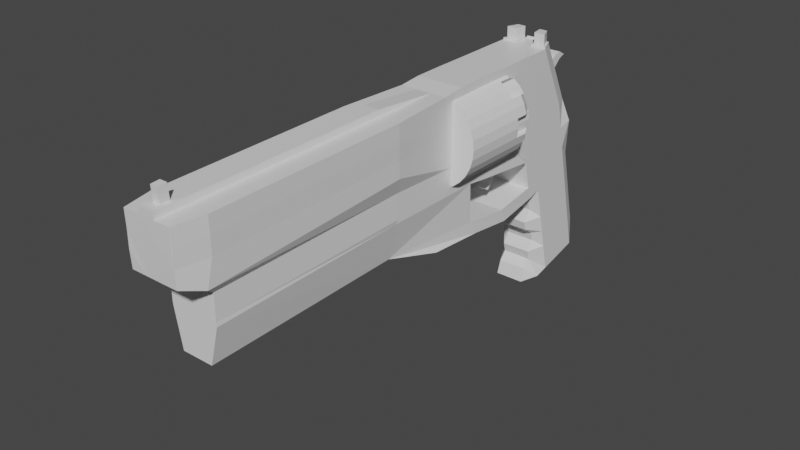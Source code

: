 # Source: revolver_1_.blend  (saved by Blender 2.93.21; exported with 4.5.12 LTS)
import bpy
from mathutils import Matrix  # noqa: F401  (used for matrix-valued properties, if any)

bpy.ops.wm.read_factory_settings(use_empty=True)
scene = bpy.context.scene
scene.name = 'Scene'

# ---- collections
col_collection = bpy.data.collections.new('Collection'); scene.collection.children.link(col_collection)

# ---- materials (node trees are filled in below, after node groups)
mat_material = bpy.data.materials.new('Material')
mat_material.alpha_threshold = 0.0
mat_material.use_transparent_shadow = False
mat_material.line_color = (0.0, 0.0, 0.0, 1.0)

# ---- material node trees
mat_material.use_nodes = True; mat_material.node_tree.nodes.clear()
_N = mat_material.node_tree.nodes; _L = mat_material.node_tree.links
n0 = _N.new('ShaderNodeOutputMaterial'); n0.name = 'Material Output'; n0.location = (300, 300)
n1 = _N.new('ShaderNodeBsdfPrincipled'); n1.name = 'Principled BSDF'; n1.location = (10, 300)
n1.distribution = 'GGX'
n1.subsurface_method = 'BURLEY'
n1.inputs[2].default_value = 0.4
n1.inputs[3].default_value = 1.45
n1.inputs[27].default_value = (0.0, 0.0, 0.0, 1.0)
n1.inputs[28].default_value = 1.0
_L.new(n1.outputs[0], n0.inputs[0])
n0.is_active_output = True

# ---- world
world_world = bpy.data.worlds.new('World'); scene.world = world_world
world_world.use_nodes = True; world_world.node_tree.nodes.clear()
_N = world_world.node_tree.nodes; _L = world_world.node_tree.links
n0 = _N.new('ShaderNodeOutputWorld'); n0.name = 'World Output'; n0.location = (300, 300)
n1 = _N.new('ShaderNodeBackground'); n1.name = 'Background'; n1.location = (10, 300)
n1.inputs[0].default_value = (0.05088, 0.05088, 0.05088, 1.0)
_L.new(n1.outputs[0], n0.inputs[0])
n0.is_active_output = True
world_world.color = (0.05088, 0.05088, 0.05088)
world_world.use_sun_shadow = False
world_world.sun_shadow_jitter_overblur = 0.0

# ---- meshes
me_cube = bpy.data.meshes.new('Cube')
me_cube.from_pydata([(0.4161, 3.297, -1.522), (0.4161, 3.621, -2.875), (0.3628, 1.586, -1.856), (0.6029, 1.798, -3.848), (-0.4376, 3.297, -1.522), (-0.4376, 3.621, -2.875), (-0.3942, 1.586, -1.856), (-0.6244, 1.798, -3.848), (0.4466, 2.721, 0.8821), (0.6029, 0.7761, 0.8601), (-0.4681, 2.721, 0.8821), (-0.6244, 0.7761, 0.8601), (-0.4376, 3.104, -0.715), (0.4161, 3.104, -0.715), (0.6029, 1.054, -0.7438), (-0.6244, 1.054, -0.7438), (0.4161, 3.459, -2.198), (-0.3891, 1.794, -2.837), (0.3679, 1.794, -2.837), (-0.4376, 3.459, -2.198), (-0.6244, 2.86, 0.3022), (0.6029, 0.9151, -0.1639), (0.6029, 2.86, 0.3022), (-0.6244, 0.9151, -0.1639), (0.4161, 3.2, -1.118), (-0.6244, 1.193, -1.324), (-0.4376, 3.2, -1.118), (0.6029, 1.193, -1.324), (-0.3903, 1.449, -2.39), (0.4161, 3.378, -1.86), (0.3667, 1.449, -2.39), (-0.4376, 3.378, -1.86), (0.4161, 3.54, -2.536), (0.3667, 1.682, -3.362), (-0.4376, 3.54, -2.536), (-0.3903, 1.682, -3.362), (-0.4376, 3.146, -0.8911), (0.6029, 1.115, -0.997), (0.4161, 3.146, -0.8911), (-0.6244, 1.115, -0.997), (-0.3713, -4.13, -0.8903), (-0.6073, -2.658, -1.266), (0.6199, -2.658, -1.266), (0.4282, -4.13, -0.8903), (-0.6367, -1.329, -1.022), (0.5906, -1.329, -1.022), (0.6145, -1.106, -1.375), (-0.6127, -1.106, -1.375), (0.6241, -2.185, 0.703), (-0.6031, -2.185, 0.703), (-0.5985, -1.452, 0.7014), (0.6287, -1.452, 0.7014), (-0.5708, -4.098, 0.03118), (-0.5664, -1.424, 0.03752), (0.6295, -1.424, 0.03752), (0.6251, -4.098, 0.03118), (-0.6179, -0.3197, 0.8394), (0.6018, -0.3273, 0.84), (-0.5984, 0.7661, -0.1794), (0.7024, 0.7755, -0.1552), (-0.6244, 3.354, -3.475), (-0.6244, 2.965, -3.569), (-0.6244, 2.576, -3.662), (-0.6244, 2.187, -3.755), (0.6029, 2.888, -1.531), (0.6029, 2.499, -1.624), (0.6029, 2.11, -1.717), (0.6029, 1.721, -1.81), (-0.6244, 1.721, -1.81), (-0.6244, 2.11, -1.717), (-0.6244, 2.499, -1.624), (-0.6244, 2.888, -1.531), (0.6029, 2.187, -3.755), (0.6029, 2.576, -3.662), (0.6029, 2.965, -3.569), (0.6029, 3.354, -3.475), (0.6029, 2.332, 0.8777), (0.6029, 1.943, 0.8733), (0.6029, 1.554, 0.8689), (0.6029, 1.165, 0.8645), (-0.6244, 1.165, 0.8645), (-0.6244, 1.554, 0.8689), (-0.6244, 1.943, 0.8733), (-0.6244, 2.332, 0.8777), (0.6029, 2.61, -0.3709), (0.6029, 2.221, -0.4641), (0.6029, 1.832, -0.5573), (0.6029, 1.443, -0.6506), (-0.6244, 1.443, -0.6506), (-0.6244, 1.832, -0.5573), (-0.6244, 2.221, -0.4641), (-0.6244, 2.61, -0.3709), (0.6029, 3.121, -2.503), (0.6029, 2.732, -2.596), (0.6029, 2.343, -2.689), (0.6029, 1.954, -2.783), (-0.6244, 1.954, -2.783), (-0.6244, 2.343, -2.689), (-0.6244, 2.732, -2.596), (-0.6244, 3.121, -2.503), (0.6029, 2.471, 0.209), (0.6029, 2.082, 0.1158), (0.6029, 1.693, 0.02252), (0.6029, 1.304, -0.07071), (-0.6244, 1.304, -0.07071), (-0.6244, 1.693, 0.02252), (-0.6244, 2.082, 0.1158), (-0.6244, 2.471, 0.209), (-0.6244, 1.582, -1.23), (-0.6244, 1.971, -1.137), (-0.6244, 2.36, -1.044), (-0.6244, 2.749, -0.9507), (0.6029, 2.749, -0.9507), (0.6029, 2.36, -1.044), (0.6029, 1.971, -1.137), (0.6029, 1.582, -1.23), (0.6029, 3.004, -2.017), (0.6029, 2.616, -2.11), (0.6029, 2.227, -2.203), (0.6029, 1.838, -2.296), (-0.6244, 1.838, -2.296), (-0.6244, 2.227, -2.203), (-0.6244, 2.616, -2.11), (-0.6244, 3.004, -2.017), (-0.6244, 2.071, -3.269), (-0.6244, 2.46, -3.176), (-0.6244, 2.849, -3.082), (-0.6244, 3.238, -2.989), (0.6029, 3.238, -2.989), (0.6029, 2.849, -3.082), (0.6029, 2.46, -3.176), (0.6029, 2.071, -3.269), (-0.6244, 1.504, -0.9038), (-0.6244, 1.893, -0.8106), (-0.6244, 2.282, -0.7173), (-0.6244, 2.671, -0.6241), (0.6029, 2.671, -0.6241), (0.6029, 2.282, -0.7173), (0.6029, 1.893, -0.8106), (0.6029, 1.504, -0.9038), (0.3676, 1.49, -3.582), (0.3549, 1.391, -3.936), (-0.4021, 1.391, -3.936), (-0.3894, 1.49, -3.582), (-0.3903, 1.394, -2.16), (0.4161, 3.34, -1.7), (0.3667, 1.394, -2.16), (-0.4376, 3.34, -1.7), (0.6029, 2.95, -1.787), (0.6029, 2.561, -1.881), (0.6029, 2.172, -1.974), (0.6029, 1.783, -2.067), (-0.6244, 1.783, -2.067), (-0.6244, 2.172, -1.974), (-0.6244, 2.561, -1.881), (-0.6244, 2.95, -1.787), (0.4161, 3.249, -1.32), (-0.3942, 1.517, -1.566), (-0.4376, 3.249, -1.32), (0.3628, 1.517, -1.566), (0.6029, 1.652, -1.52), (0.6029, 2.041, -1.427), (0.6029, 2.429, -1.334), (0.6029, 2.818, -1.241), (-0.6244, 2.818, -1.241), (-0.6244, 2.429, -1.334), (-0.6244, 2.041, -1.427), (-0.6244, 1.652, -1.52), (0.4161, 3.419, -2.029), (0.3679, 1.736, -2.594), (-0.4376, 3.419, -2.029), (-0.3891, 1.736, -2.594), (-0.6244, 1.896, -2.54), (-0.6244, 2.285, -2.446), (-0.6244, 2.674, -2.353), (-0.6244, 3.063, -2.26), (0.6029, 3.063, -2.26), (0.6029, 2.674, -2.353), (0.6029, 2.285, -2.446), (0.6029, 1.896, -2.54), (-0.3903, 1.623, -3.117), (0.4161, 3.499, -2.366), (0.3667, 1.623, -3.117), (-0.4376, 3.499, -2.366), (-0.6244, 2.012, -3.024), (-0.6244, 2.401, -2.931), (-0.6244, 2.79, -2.837), (-0.6244, 3.179, -2.744), (0.6029, 3.179, -2.744), (0.6029, 2.79, -2.837), (0.6029, 2.401, -2.931), (0.6029, 2.012, -3.024), (0.1315, 3.621, -2.875), (-0.153, 3.621, -2.875), (0.1874, 1.586, -1.856), (-0.2216, 1.586, -1.856), (-0.2153, 1.798, -3.848), (0.1938, 1.798, -3.848), (-0.153, 3.297, -1.522), (0.1315, 3.297, -1.522), (-0.1632, 2.721, 0.8821), (0.1417, 2.721, 0.8821), (-0.153, 3.104, -0.715), (0.1315, 3.104, -0.715), (-0.153, 3.459, -2.198), (0.1315, 3.459, -2.198), (0.1956, 1.794, -2.837), (-0.2134, 1.794, -2.837), (-0.2153, 2.86, 0.3022), (0.1938, 2.86, 0.3022), (-0.153, 3.2, -1.118), (0.1315, 3.2, -1.118), (0.1938, 1.193, -1.324), (-0.2153, 1.193, -1.324), (-0.153, 3.378, -1.86), (0.1315, 3.378, -1.86), (0.1938, 1.449, -2.39), (-0.2153, 1.449, -2.39), (0.1938, 1.682, -3.362), (-0.2153, 1.682, -3.362), (-0.153, 3.54, -2.536), (0.1315, 3.54, -2.536), (-0.153, 3.146, -0.8911), (0.1315, 3.146, -0.8911), (0.2109, -2.658, -1.266), (-0.1982, -2.658, -1.266), (0.1617, -4.13, -0.8903), (-0.1048, -4.13, -0.8903), (0.2054, -1.106, -1.375), (-0.2036, -1.106, -1.375), (0.1938, 3.354, -3.475), (-0.2153, 3.354, -3.475), (0.1938, 2.965, -3.569), (-0.2153, 2.965, -3.569), (0.1938, 2.576, -3.662), (-0.2153, 2.576, -3.662), (0.1938, 2.187, -3.755), (-0.2153, 2.187, -3.755), (-0.2345, 1.391, -3.936), (0.1745, 1.391, -3.936), (0.1952, 1.49, -3.582), (-0.2139, 1.49, -3.582), (-0.153, 3.34, -1.7), (0.1315, 3.34, -1.7), (0.1938, 1.394, -2.16), (-0.2153, 1.394, -2.16), (0.1874, 1.517, -1.566), (-0.2216, 1.517, -1.566), (-0.153, 3.249, -1.32), (0.1315, 3.249, -1.32), (0.1956, 1.736, -2.594), (-0.2134, 1.736, -2.594), (-0.153, 3.419, -2.029), (0.1315, 3.419, -2.029), (0.1938, 1.623, -3.117), (-0.2153, 1.623, -3.117), (-0.153, 3.499, -2.366), (0.1315, 3.499, -2.366), (0.6188, -0.08845, -1.158), (-0.5964, 0.05284, -1.498), (-0.6084, -0.08845, -1.158), (0.6308, 0.05284, -1.498), (-0.1873, 0.05284, -1.498), (0.2217, 0.05284, -1.498), (-0.2155, -0.04572, 2.531), (-0.6246, -0.04572, 2.531), (0.6026, 0.3433, 2.535), (0.6026, -0.04572, 2.531), (-0.1943, -2.435, 2.46), (-0.6034, -2.435, 2.46), (-0.5987, -1.855, 2.523), (0.6239, -2.435, 2.46), (0.6285, -1.855, 2.523), (0.2194, -1.855, 2.523), (0.195, -1.037, 2.528), (0.6015, -1.039, 2.528), (-0.6181, -1.033, 2.527), (0.6026, 1.121, 2.544), (0.6026, 0.7322, 2.54), (-0.6246, 0.3433, 2.535), (-0.6246, 0.7322, 2.54), (-0.6246, 1.121, 2.544), (0.1936, 1.121, 2.544), (0.1936, 0.7322, 2.54), (0.1936, 0.3433, 2.535), (0.1936, -0.04572, 2.531), (0.2148, -2.435, 2.46), (-0.1896, -1.855, 2.523), (-0.2115, -1.035, 2.528), (-0.2155, 1.121, 2.544), (-0.2155, 0.7322, 2.54), (-0.2155, 0.3433, 2.535), (-0.6179, -0.5567, 1.257), (-0.618, -0.7345, 1.676), (-0.618, -0.8741, 2.101), (-0.6245, 0.9377, 2.122), (-0.6245, 1.143, 1.704), (-0.6244, 1.349, 1.287), (-0.6245, 0.5487, 2.118), (-0.6245, 0.7542, 1.7), (-0.6244, 0.9596, 1.282), (-0.6244, 0.5707, 1.278), (-0.6245, 0.3652, 1.696), (-0.6245, 0.1597, 2.113), (-0.4683, 2.105, 2.135), (-0.4682, 2.31, 1.718), (-0.4681, 2.516, 1.3), (0.6028, 0.9596, 1.282), (0.6028, 0.7542, 1.7), (0.6027, 0.5487, 2.118), (0.6028, 0.5707, 1.278), (0.6028, 0.3652, 1.696), (0.6027, 0.1597, 2.113), (0.6027, 0.9377, 2.122), (0.6028, 1.143, 1.704), (0.6028, 1.349, 1.287), (-0.5987, -1.786, 2.024), (-0.5986, -1.752, 1.575), (-0.5986, -1.664, 1.133), (0.6027, 1.327, 2.126), (0.6028, 1.532, 1.709), (0.6028, 1.738, 1.291), (-0.6033, -2.338, 2.031), (-0.6033, -2.327, 1.588), (-0.6032, -2.307, 1.143), (0.6286, -1.786, 2.024), (0.6286, -1.752, 1.575), (0.6287, -1.664, 1.133), (0.6017, -0.5643, 1.258), (0.6017, -0.7414, 1.676), (0.6016, -0.8803, 2.102), (0.6027, 1.716, 2.131), (0.6028, 1.921, 1.713), (0.6028, 2.127, 1.295), (0.4466, 2.516, 1.3), (0.4465, 2.31, 1.718), (0.4464, 2.105, 2.135), (0.2179, 2.105, 2.135), (0.218, 2.31, 1.718), (0.1417, 2.681, 1.145), (-0.1632, 2.681, 1.145), (-0.2397, 2.31, 1.718), (-0.2397, 2.105, 2.135), (-0.6245, 1.716, 2.131), (-0.6245, 1.921, 1.713), (-0.6244, 2.127, 1.295), (-0.6244, 1.738, 1.291), (-0.6245, 1.532, 1.709), (-0.6245, 1.327, 2.126), (0.624, -2.307, 1.143), (0.624, -2.327, 1.588), (0.6239, -2.338, 2.031), (0.1416, 2.938, 2.029), (0.1417, 3.133, 1.918), (-0.1632, 3.133, 1.918), (-0.1633, 2.938, 2.029), (0.1416, 2.519, 1.853), (0.1416, 2.729, 1.989), (-0.1633, 2.729, 1.989), (-0.1633, 2.519, 1.853), (-0.1632, 2.949, 1.849), (-0.1632, 2.685, 1.61), (0.1417, 2.685, 1.61), (0.1417, 2.949, 1.849), (-0.6027, -4.077, 0.7585), (-0.5851, -4.096, 0.1313), (0.6245, -4.077, 0.7585), (0.6421, -4.096, 0.1313), (-0.7491, -4.14, 1.17), (0.7769, -4.165, 2.016), (0.7733, -4.17, 2.433), (-0.1937, -4.17, 2.433), (-0.7519, -4.17, 2.433), (0.2154, -4.17, 2.433), (-0.7483, -4.165, 2.016), (-0.7556, -4.161, 1.584), (0.776, -4.14, 1.17), (0.7696, -4.161, 1.584), (-0.6033, -1.169, 0.7359), (-0.6082, -0.8857, 0.7704), (-0.613, -0.6027, 0.8049), (-0.07246, 0.08012, -0.1105), (-0.0715, -0.189, -0.08227), (-0.5744, -0.8763, -0.0167), (0.622, -1.171, 0.7361), (0.6153, -0.8895, 0.7707), (0.6085, -0.6084, 0.8054), (0.173, 0.08569, -0.09569), (0.1718, -0.1854, -0.07347), (0.6712, -0.8739, -0.01066), (-0.6036, -1.65, 2.524), (-0.6084, -1.444, 2.525), (-0.6133, -1.239, 2.526), (0.6218, -1.651, 2.524), (0.615, -1.447, 2.526), (0.6083, -1.243, 2.527), (-0.1951, -1.65, 2.524), (-0.2006, -1.445, 2.525), (-0.2061, -1.24, 2.527), (0.2133, -1.651, 2.524), (0.2072, -1.446, 2.526), (0.2011, -1.242, 2.527), (0.6085, -0.8391, 1.227), (0.6152, -1.114, 1.195), (0.6219, -1.389, 1.164), (0.6084, -0.9941, 1.651), (0.6151, -1.247, 1.626), (0.6219, -1.499, 1.6), (0.6083, -1.107, 2.082), (0.6151, -1.333, 2.063), (0.6218, -1.56, 2.044), (-0.6034, -1.387, 1.164), (-0.6082, -1.11, 1.195), (-0.6131, -0.8334, 1.226), (-0.6035, -1.498, 1.6), (-0.6083, -1.243, 1.625), (-0.6131, -0.9889, 1.651), (-0.6035, -1.558, 2.044), (-0.6084, -1.33, 2.063), (-0.6132, -1.102, 2.082), (-0.5904, 0.2187, -0.1251), (-0.5824, -0.3288, -0.07092), (0.692, 0.2257, -0.107), (0.6816, -0.3241, -0.05883), (-0.04048, -0.1041, -0.7438), (-0.03952, -0.1424, -0.7019), (0.205, -0.09858, -0.7291), (0.2037, -0.1387, -0.6931), (0.1794, 0.1086, -0.2237), (0.1858, 0.1403, -0.3516), (0.1922, 0.1284, -0.4796), (0.1986, 0.07275, -0.6076), (-0.04688, 0.06719, -0.6224), (-0.05328, 0.1228, -0.4944), (-0.05967, 0.1348, -0.3664), (-0.06607, 0.103, -0.2384), (0.1782, -0.008036, -0.2014), (0.1846, 0.02401, -0.3294), (0.191, 0.01206, -0.4574), (0.1973, -0.04115, -0.5854), (-0.06511, -0.01166, -0.2103), (-0.05871, 0.02038, -0.3382), (-0.05231, 0.008432, -0.4662), (-0.04592, -0.04478, -0.5942), (-0.6246, 1.51, 2.549), (-0.4683, 1.899, 2.553), (0.2178, 1.899, 2.553), (0.4464, 1.899, 2.553), (0.6026, 1.51, 2.549), (0.1936, 1.51, 2.549), (-0.2398, 1.899, 2.553), (-0.2155, 1.51, 2.549), (-0.2397, 2.204, 2.184), (-0.2398, 1.999, 2.602), (0.2178, 1.999, 2.602), (0.2179, 2.204, 2.184), (0.218, 2.41, 1.767), (-0.2397, 2.41, 1.767), (-0.3509, -9.314, -0.9796), (0.4486, -9.314, -0.9796), (-0.5708, -9.283, -0.0582), (0.6564, -9.283, -0.0582), (0.1821, -9.314, -0.9796), (-0.0844, -9.314, -0.9796), (0.2473, -9.283, -0.0582), (-0.1618, -9.283, -0.0582), (-0.1936, -9.261, 0.6691), (-0.6027, -9.261, 0.6691), (-0.5851, -9.28, 0.04191), (0.6245, -9.261, 0.6691), (0.6421, -9.28, 0.04191), (-0.1761, -9.28, 0.04191), (0.2154, -9.261, 0.6691), (0.233, -9.28, 0.04191), (-0.7491, -9.508, 0.8693), (-0.1915, -9.508, 0.8693), (0.2176, -9.508, 0.8693), (0.7769, -9.349, 1.927), (0.7733, -9.355, 2.344), (-0.7519, -9.355, 2.344), (-0.7483, -9.349, 1.927), (-0.7556, -9.345, 1.495), (0.776, -9.508, 0.8693), (0.7696, -9.345, 1.495), (-0.6006, -10.07, 1.063), (-0.1915, -10.07, 1.063), (0.2176, -10.07, 1.063), (0.6273, -10.09, 1.909), (0.6244, -10.1, 2.326), (-0.6028, -10.1, 2.326), (-0.5999, -10.09, 1.909), (-0.6057, -10.09, 1.477), (0.6267, -10.07, 1.063), (0.6215, -10.09, 1.477), (0.2154, -9.355, 2.344), (-0.1937, -9.355, 2.344), (0.2154, -10.1, 2.326), (-0.1937, -10.1, 2.326), (0.2148, -2.436, 2.462), (-0.1943, -2.436, 2.462), (0.2154, -4.172, 2.595), (-0.1937, -4.172, 2.595), (0.2154, -9.356, 2.506), (-0.1937, -9.356, 2.506), (0.2154, -10.1, 2.488), (-0.1937, -10.1, 2.488), (0.1061, -9.62, 2.505), (-0.08439, -9.62, 2.505), (0.1061, -9.837, 2.489), (-0.08439, -9.837, 2.489), (0.1061, -9.648, 2.863), (-0.08439, -9.648, 2.863), (0.1061, -9.865, 2.847), (-0.08439, -9.865, 2.847), (-0.6246, 1.512, 2.595), (-0.4683, 1.901, 2.6), (0.2178, 1.901, 2.6), (0.4464, 1.901, 2.6), (0.6026, 1.512, 2.595), (0.1936, 1.512, 2.595), (-0.2398, 1.901, 2.6), (-0.2155, 1.512, 2.595), (-0.5481, 1.564, 2.596), (-0.4334, 1.849, 2.599), (0.2006, 1.849, 2.599), (0.4114, 1.849, 2.599), (0.5262, 1.564, 2.596), (0.2388, 1.564, 2.596), (-0.2225, 1.849, 2.599), (-0.2607, 1.564, 2.596), (-0.5481, 1.56, 2.884), (-0.4334, 1.846, 2.887), (0.2006, 1.846, 2.887), (0.4114, 1.846, 2.887), (0.5262, 1.56, 2.884), (0.2388, 1.56, 2.884), (-0.2225, 1.846, 2.887), (-0.2607, 1.56, 2.884)], [], [(208, 20, 10, 200), (245, 195, 6, 144), (155, 71, 4, 147), (236, 72, 3, 197), (151, 67, 2, 146), (243, 199, 0, 145), (59, 58, 23, 21), (104, 23, 11, 80), (100, 22, 8, 76), (136, 38, 13, 84), (132, 39, 15, 88), (39, 37, 14, 15), (222, 36, 12, 202), (257, 205, 16, 181), (191, 95, 18, 182), (187, 99, 19, 183), (255, 207, 17, 180), (84, 13, 22, 100), (88, 15, 23, 104), (15, 14, 21, 23), (202, 12, 20, 208), (248, 158, 26, 210), (246, 159, 27, 212), (167, 157, 25, 108), (163, 156, 24, 112), (253, 215, 29, 168), (179, 119, 30, 169), (175, 123, 31, 170), (251, 217, 28, 171), (219, 35, 143, 241), (60, 127, 34, 5), (72, 131, 33, 3), (192, 221, 32, 1), (210, 26, 36, 222), (53, 52, 49, 50), (108, 25, 39, 132), (112, 24, 38, 136), (224, 42, 43, 226), (228, 46, 42, 224), (46, 45, 43, 42), (44, 47, 41, 40), (260, 259, 47, 44), (261, 258, 45, 46), (263, 261, 46, 228), (258, 260, 44, 45), (420, 380, 56, 58), (55, 54, 51, 48), (323, 324, 368, 375), (52, 40, 458, 460), (43, 45, 54, 55), (45, 44, 53, 54), (44, 40, 52, 53), (57, 59, 21, 9), (342, 304, 445, 450), (422, 420, 58, 59), (386, 422, 59, 57), (58, 56, 11, 23), (348, 295, 280, 281), (27, 115, 139, 37), (115, 114, 138, 139), (114, 113, 137, 138), (113, 112, 136, 137), (26, 111, 135, 36), (111, 110, 134, 135), (110, 109, 133, 134), (109, 108, 132, 133), (1, 32, 128, 75), (75, 128, 129, 74), (74, 129, 130, 73), (73, 130, 131, 72), (7, 35, 124, 63), (63, 124, 125, 62), (62, 125, 126, 61), (61, 126, 127, 60), (171, 28, 120, 172), (172, 120, 121, 173), (173, 121, 122, 174), (174, 122, 123, 175), (168, 29, 116, 176), (176, 116, 117, 177), (177, 117, 118, 178), (178, 118, 119, 179), (159, 160, 115, 27), (160, 161, 114, 115), (161, 162, 113, 114), (162, 163, 112, 113), (158, 164, 111, 26), (164, 165, 110, 111), (165, 166, 109, 110), (166, 167, 108, 109), (12, 91, 107, 20), (91, 90, 106, 107), (90, 89, 105, 106), (89, 88, 104, 105), (14, 87, 103, 21), (87, 86, 102, 103), (86, 85, 101, 102), (85, 84, 100, 101), (180, 17, 96, 184), (184, 96, 97, 185), (185, 97, 98, 186), (186, 98, 99, 187), (181, 16, 92, 188), (188, 92, 93, 189), (189, 93, 94, 190), (190, 94, 95, 191), (36, 135, 91, 12), (135, 134, 90, 91), (134, 133, 89, 90), (133, 132, 88, 89), (37, 139, 87, 14), (139, 138, 86, 87), (138, 137, 85, 86), (137, 136, 84, 85), (21, 103, 79, 9), (103, 102, 78, 79), (102, 101, 77, 78), (101, 100, 76, 77), (20, 107, 83, 10), (107, 106, 82, 83), (106, 105, 81, 82), (105, 104, 80, 81), (417, 316, 270, 390), (303, 294, 276, 265), (295, 298, 279, 280), (336, 337, 446, 447), (145, 0, 64, 148), (148, 64, 65, 149), (149, 65, 66, 150), (150, 66, 67, 151), (192, 1, 75, 230), (230, 75, 74, 232), (232, 74, 73, 234), (234, 73, 72, 236), (144, 6, 68, 152), (152, 68, 69, 153), (153, 69, 70, 154), (154, 70, 71, 155), (238, 241, 143, 142), (197, 3, 141, 239), (35, 7, 142, 143), (3, 33, 140, 141), (122, 154, 155, 123), (121, 153, 154, 122), (120, 152, 153, 121), (28, 144, 152, 120), (118, 150, 151, 119), (117, 149, 150, 118), (116, 148, 149, 117), (29, 145, 148, 116), (215, 243, 145, 29), (119, 151, 146, 30), (123, 155, 147, 31), (217, 245, 144, 28), (69, 68, 167, 166), (70, 69, 166, 165), (71, 70, 165, 164), (4, 71, 164, 158), (65, 64, 163, 162), (66, 65, 162, 161), (67, 66, 161, 160), (2, 67, 160, 159), (64, 0, 156, 163), (68, 6, 157, 167), (194, 2, 159, 246), (198, 4, 158, 248), (94, 178, 179, 95), (93, 177, 178, 94), (92, 176, 177, 93), (16, 168, 176, 92), (98, 174, 175, 99), (97, 173, 174, 98), (96, 172, 173, 97), (17, 171, 172, 96), (207, 251, 171, 17), (99, 175, 170, 19), (95, 179, 169, 18), (205, 253, 168, 16), (130, 190, 191, 131), (129, 189, 190, 130), (128, 188, 189, 129), (32, 181, 188, 128), (126, 186, 187, 127), (125, 185, 186, 126), (124, 184, 185, 125), (35, 180, 184, 124), (219, 255, 180, 35), (127, 187, 183, 34), (131, 191, 182, 33), (221, 257, 181, 32), (34, 183, 256, 220), (220, 256, 257, 221), (33, 182, 254, 218), (218, 254, 255, 219), (19, 170, 252, 204), (204, 252, 253, 205), (18, 169, 250, 206), (206, 250, 251, 207), (0, 199, 249, 156), (199, 198, 248, 249), (6, 195, 247, 157), (195, 194, 246, 247), (30, 146, 244, 216), (216, 244, 245, 217), (31, 147, 242, 214), (214, 242, 243, 215), (7, 196, 238, 142), (196, 197, 239, 238), (141, 140, 240, 239), (239, 240, 241, 238), (62, 235, 237, 63), (235, 234, 236, 237), (61, 233, 235, 62), (233, 232, 234, 235), (60, 231, 233, 61), (231, 230, 232, 233), (5, 193, 231, 60), (193, 192, 230, 231), (298, 303, 265, 279), (304, 343, 444, 445), (309, 313, 278, 266), (312, 309, 266, 267), (351, 325, 272, 271), (330, 312, 267, 275), (313, 319, 277, 278), (316, 322, 269, 270), (319, 331, 448, 277), (375, 368, 474, 481), (351, 271, 370, 369), (408, 330, 275, 395), (43, 55, 461, 459), (374, 375, 481, 480), (55, 367, 470, 461), (322, 323, 375, 374), (331, 336, 447, 448), (450, 446, 454, 453), (259, 262, 229, 47), (262, 263, 228, 229), (47, 229, 225, 41), (229, 228, 224, 225), (41, 225, 227, 40), (225, 224, 226, 227), (24, 211, 223, 38), (211, 210, 222, 223), (5, 34, 220, 193), (193, 220, 221, 192), (33, 218, 240, 140), (218, 219, 241, 240), (169, 30, 216, 250), (250, 216, 217, 251), (170, 31, 214, 252), (252, 214, 215, 253), (157, 247, 213, 25), (247, 246, 212, 213), (156, 249, 211, 24), (249, 248, 210, 211), (13, 203, 209, 22), (203, 202, 208, 209), (182, 18, 206, 254), (254, 206, 207, 255), (183, 19, 204, 256), (256, 204, 205, 257), (38, 223, 203, 13), (223, 222, 202, 203), (343, 348, 281, 444), (147, 4, 198, 242), (242, 198, 199, 243), (63, 237, 196, 7), (237, 236, 197, 196), (146, 2, 194, 244), (244, 194, 195, 245), (22, 209, 201, 8), (209, 208, 200, 201), (213, 212, 263, 262), (25, 213, 262, 259), (37, 39, 260, 258), (212, 27, 261, 263), (27, 37, 258, 261), (39, 25, 259, 260), (291, 279, 265, 264), (287, 270, 269, 268), (401, 395, 275, 274), (274, 275, 267, 285), (451, 444, 281, 289), (289, 281, 280, 290), (290, 280, 279, 291), (278, 283, 284, 266), (283, 290, 291, 284), (277, 282, 283, 278), (282, 289, 290, 283), (448, 449, 282, 277), (449, 451, 289, 282), (446, 450, 451, 449), (276, 288, 264, 265), (288, 274, 285, 264), (392, 398, 288, 276), (398, 401, 274, 288), (272, 273, 286, 271), (273, 287, 268, 286), (266, 284, 285, 267), (284, 291, 264, 285), (269, 322, 374, 372), (271, 286, 373, 370), (350, 351, 369, 377), (83, 82, 346, 345), (345, 346, 347, 344), (344, 347, 348, 343), (201, 200, 340, 339), (446, 337, 455, 454), (76, 8, 334, 333), (333, 334, 335, 332), (332, 335, 336, 331), (386, 57, 328, 402), (402, 328, 329, 405), (405, 329, 330, 408), (349, 350, 377, 376), (372, 374, 480, 479), (268, 269, 372, 371), (49, 52, 365, 364), (48, 349, 376, 366), (55, 48, 366, 367), (77, 76, 333, 321), (321, 333, 332, 320), (320, 332, 331, 319), (50, 49, 324, 318), (318, 324, 323, 317), (317, 323, 322, 316), (78, 77, 321, 315), (315, 321, 320, 314), (314, 320, 319, 313), (57, 9, 310, 328), (328, 310, 311, 329), (329, 311, 312, 330), (48, 51, 327, 349), (349, 327, 326, 350), (350, 326, 325, 351), (9, 79, 307, 310), (310, 307, 308, 311), (311, 308, 309, 312), (79, 78, 315, 307), (307, 315, 314, 308), (308, 314, 313, 309), (10, 83, 345, 306), (306, 345, 344, 305), (305, 344, 343, 304), (80, 11, 301, 300), (300, 301, 302, 299), (299, 302, 303, 298), (8, 201, 339, 334), (334, 339, 338, 335), (335, 338, 337, 336), (81, 80, 300, 297), (297, 300, 299, 296), (296, 299, 298, 295), (11, 56, 292, 301), (301, 292, 293, 302), (302, 293, 294, 303), (378, 50, 318, 411), (411, 318, 317, 414), (414, 317, 316, 417), (82, 81, 297, 346), (346, 297, 296, 347), (347, 296, 295, 348), (200, 10, 306, 340), (340, 306, 305, 341), (341, 305, 304, 342), (358, 357, 352, 355), (352, 353, 354, 355), (360, 358, 355, 354), (357, 363, 353, 352), (363, 360, 354, 353), (339, 340, 361, 362), (362, 361, 360, 363), (338, 339, 362, 356), (356, 362, 363, 357), (340, 341, 359, 361), (361, 359, 358, 360), (341, 338, 356, 359), (359, 356, 357, 358), (367, 366, 469, 470), (364, 365, 468, 467), (365, 52, 460, 468), (227, 226, 462, 463), (40, 227, 463, 458), (324, 49, 364, 368), (293, 416, 419, 294), (416, 415, 418, 419), (415, 414, 417, 418), (292, 413, 416, 293), (413, 412, 415, 416), (412, 411, 414, 415), (56, 380, 413, 292), (380, 379, 412, 413), (379, 378, 411, 412), (326, 407, 410, 325), (407, 406, 409, 410), (406, 405, 408, 409), (327, 404, 407, 326), (404, 403, 406, 407), (403, 402, 405, 406), (51, 384, 404, 327), (384, 385, 403, 404), (385, 386, 402, 403), (287, 273, 399, 396), (396, 399, 400, 397), (397, 400, 401, 398), (270, 287, 396, 390), (390, 396, 397, 391), (391, 397, 398, 392), (273, 272, 393, 399), (399, 393, 394, 400), (400, 394, 395, 401), (325, 410, 393, 272), (410, 409, 394, 393), (409, 408, 395, 394), (294, 419, 392, 276), (419, 418, 391, 392), (418, 417, 390, 391), (51, 54, 389, 384), (384, 389, 423, 385), (385, 423, 422, 386), (54, 53, 383, 389), (389, 383, 421, 423), (432, 431, 426, 424), (53, 50, 378, 383), (383, 378, 379, 421), (421, 379, 380, 420), (381, 382, 421, 420), (388, 387, 422, 423), (382, 388, 423, 421), (387, 381, 420, 422), (427, 425, 424, 426), (431, 439, 427, 426), (439, 443, 425, 427), (443, 432, 424, 425), (382, 381, 435, 440), (440, 435, 434, 441), (441, 434, 433, 442), (442, 433, 432, 443), (388, 382, 440, 436), (436, 440, 441, 437), (437, 441, 442, 438), (438, 442, 443, 439), (387, 388, 436, 428), (428, 436, 437, 429), (429, 437, 438, 430), (430, 438, 439, 431), (381, 387, 428, 435), (435, 428, 429, 434), (434, 429, 430, 433), (433, 430, 431, 432), (447, 446, 516, 517), (450, 445, 515, 520), (446, 449, 519, 516), (448, 447, 517, 518), (445, 444, 514, 515), (444, 451, 521, 514), (451, 450, 520, 521), (449, 448, 518, 519), (455, 452, 453, 454), (456, 457, 452, 455), (341, 342, 452, 457), (338, 341, 457, 456), (342, 450, 453, 452), (337, 338, 456, 455), (368, 364, 467, 474), (462, 459, 461, 464), (465, 464, 473, 471), (458, 463, 465, 460), (463, 462, 464, 465), (464, 461, 470, 473), (460, 465, 471, 468), (473, 470, 469, 472), (468, 471, 466, 467), (471, 473, 472, 466), (472, 469, 482, 476), (466, 472, 476, 475), (467, 466, 475, 474), (474, 475, 485, 484), (366, 376, 482, 469), (369, 370, 478, 477), (376, 377, 483, 482), (371, 372, 479, 495), (377, 369, 477, 483), (226, 43, 459, 462), (370, 373, 494, 478), (487, 488, 496, 497, 489, 490, 491, 484, 485, 486, 492, 493), (478, 494, 496, 488), (483, 477, 487, 493), (481, 474, 484, 491), (476, 482, 492, 486), (477, 478, 488, 487), (479, 480, 490, 489), (475, 476, 486, 485), (495, 479, 489, 497), (482, 483, 493, 492), (480, 481, 491, 490), (371, 495, 503, 501), (268, 371, 501, 499), (286, 268, 499, 498), (373, 286, 498, 500), (494, 373, 500, 502), (495, 497, 505, 503), (497, 496, 504, 505), (496, 494, 502, 504), (498, 499, 501, 500), (500, 501, 503, 502), (507, 509, 513, 511), (507, 506, 502, 503), (508, 509, 505, 504), (506, 508, 504, 502), (509, 507, 503, 505), (510, 511, 513, 512), (509, 508, 512, 513), (508, 506, 510, 512), (506, 507, 511, 510), (524, 527, 535, 532), (525, 524, 532, 533), (522, 523, 515, 514), (524, 525, 517, 516), (525, 526, 518, 517), (526, 527, 519, 518), (523, 528, 520, 515), (529, 522, 514, 521), (527, 524, 516, 519), (528, 529, 521, 520), (536, 531, 530, 537), (533, 532, 535, 534), (528, 523, 531, 536), (526, 525, 533, 534), (523, 522, 530, 531), (529, 528, 536, 537), (522, 529, 537, 530), (527, 526, 534, 535)])
_uv = me_cube.uv_layers.new(name='UVMap')
_uv.uv.foreach_set('vector', [0.625, 0.3333, 0.625, 0.25, 0.625, 0.25, 0.625, 0.3333, 0.592, 0.9167, 0.625, 0.9167, 0.625, 1.0, 0.592, 1.0, 0.592, 0.2, 0.625, 0.2, 0.625, 0.25, 0.592, 0.25, 0.2917, 0.7, 0.375, 0.7, 0.375, 0.75, 0.2917, 0.75, 0.592, 0.7, 0.625, 0.7, 0.625, 0.75, 0.592, 0.75, 0.592, 0.4167, 0.625, 0.4167, 0.625, 0.5, 0.592, 0.5, 0.625, 0.75, 0.625, 1.0, 0.625, 1.0, 0.625, 0.75, 0.625, 0.05, 0.625, 0.0, 0.625, 0.0, 0.625, 0.05, 0.625, 0.55, 0.625, 0.5, 0.625, 0.5, 0.625, 0.55, 0.625, 0.55, 0.625, 0.5, 0.625, 0.5, 0.625, 0.55, 0.625, 0.05, 0.625, 0.0, 0.625, 0.0, 0.625, 0.05, 0.625, 1.0, 0.625, 0.75, 0.625, 0.75, 0.625, 1.0, 0.625, 0.3333, 0.625, 0.25, 0.625, 0.25, 0.625, 0.3333, 0.469, 0.4167, 0.5, 0.4167, 0.5, 0.5, 0.469, 0.5, 0.469, 0.7, 0.5, 0.7, 0.5, 0.75, 0.469, 0.75, 0.469, 0.2, 0.5, 0.2, 0.5, 0.25, 0.469, 0.25, 0.469, 0.9167, 0.5, 0.9167, 0.5, 1.0, 0.469, 1.0, 0.625, 0.55, 0.625, 0.5, 0.625, 0.5, 0.625, 0.55, 0.625, 0.05, 0.625, 0.0, 0.625, 0.0, 0.625, 0.05, 0.625, 1.0, 0.625, 0.75, 0.625, 0.75, 0.625, 1.0, 0.625, 0.3333, 0.625, 0.25, 0.625, 0.25, 0.625, 0.3333, 0.625, 0.3333, 0.625, 0.25, 0.625, 0.25, 0.625, 0.3333, 0.625, 0.8333, 0.625, 0.75, 0.625, 0.75, 0.625, 0.8333, 0.625, 0.05, 0.625, 0.0, 0.625, 0.0, 0.625, 0.05, 0.625, 0.55, 0.625, 0.5, 0.625, 0.5, 0.625, 0.55, 0.5312, 0.4167, 0.5625, 0.4167, 0.5625, 0.5, 0.5312, 0.5, 0.5312, 0.7, 0.5625, 0.7, 0.5625, 0.75, 0.5312, 0.75, 0.5313, 0.2, 0.5625, 0.2, 0.5625, 0.25, 0.5312, 0.25, 0.5312, 0.9167, 0.5625, 0.9167, 0.5625, 1.0, 0.5312, 1.0, 0.4375, 0.9167, 0.4375, 1.0, 0.4375, 1.0, 0.4375, 0.9167, 0.375, 0.2, 0.4375, 0.2, 0.4375, 0.25, 0.375, 0.25, 0.375, 0.7, 0.4375, 0.7, 0.4375, 0.75, 0.375, 0.75, 0.375, 0.4167, 0.4375, 0.4167, 0.4375, 0.5, 0.375, 0.5, 0.625, 0.3333, 0.625, 0.25, 0.625, 0.25, 0.625, 0.3333, 0.625, 0.0, 0.625, 0.0, 0.625, 0.0, 0.625, 0.0, 0.625, 0.05, 0.625, 0.0, 0.625, 0.0, 0.625, 0.05, 0.625, 0.55, 0.625, 0.5, 0.625, 0.5, 0.625, 0.55, 0.625, 0.8333, 0.625, 0.75, 0.625, 0.75, 0.625, 0.8333, 0.625, 0.8333, 0.625, 0.75, 0.625, 0.75, 0.625, 0.8333, 0.625, 0.75, 0.625, 0.75, 0.625, 0.75, 0.625, 0.75, 0.625, 0.0, 0.625, 0.0, 0.625, 0.0, 0.625, 0.0, 0.625, 0.0, 0.625, 0.0, 0.625, 0.0, 0.625, 0.0, 0.625, 0.75, 0.625, 0.75, 0.625, 0.75, 0.625, 0.75, 0.625, 0.8333, 0.625, 0.75, 0.625, 0.75, 0.625, 0.8333, 0.625, 0.75, 0.625, 1.0, 0.625, 1.0, 0.625, 0.75, 0.625, 0.0, 0.625, 0.0, 0.625, 0.0, 0.625, 0.0, 0.625, 0.75, 0.625, 0.75, 0.625, 0.75, 0.625, 0.75, 0.625, 0.0, 0.625, 0.0, 0.625, 0.0, 0.625, 0.0, 0.625, 0.0, 0.625, 0.0, 0.625, 0.0, 0.625, 0.0, 0.625, 0.75, 0.625, 0.75, 0.625, 0.75, 0.625, 0.75, 0.625, 0.75, 0.625, 1.0, 0.625, 1.0, 0.625, 0.75, 0.625, 0.0, 0.625, 0.0, 0.625, 0.0, 0.625, 0.0, 0.625, 0.75, 0.625, 0.75, 0.625, 0.75, 0.625, 0.75, 0.625, 0.3333, 0.625, 0.25, 0.625, 0.25, 0.625, 0.3333, 0.625, 0.75, 0.625, 1.0, 0.625, 1.0, 0.625, 0.75, 0.625, 0.75, 0.625, 0.75, 0.625, 0.75, 0.625, 0.75, 0.625, 0.0, 0.625, 0.0, 0.625, 0.0, 0.625, 0.0, 0.625, 0.15, 0.625, 0.1, 0.625, 0.1, 0.625, 0.15, 0.625, 0.75, 0.625, 0.7, 0.625, 0.7, 0.625, 0.75, 0.625, 0.7, 0.625, 0.65, 0.625, 0.65, 0.625, 0.7, 0.625, 0.65, 0.625, 0.6, 0.625, 0.6, 0.625, 0.65, 0.625, 0.6, 0.625, 0.55, 0.625, 0.55, 0.625, 0.6, 0.625, 0.25, 0.625, 0.2, 0.625, 0.2, 0.625, 0.25, 0.625, 0.2, 0.625, 0.15, 0.625, 0.15, 0.625, 0.2, 0.625, 0.15, 0.625, 0.1, 0.625, 0.1, 0.625, 0.15, 0.625, 0.1, 0.625, 0.05, 0.625, 0.05, 0.625, 0.1, 0.375, 0.5, 0.4375, 0.5, 0.4375, 0.55, 0.375, 0.55, 0.375, 0.55, 0.4375, 0.55, 0.4375, 0.6, 0.375, 0.6, 0.375, 0.6, 0.4375, 0.6, 0.4375, 0.65, 0.375, 0.65, 0.375, 0.65, 0.4375, 0.65, 0.4375, 0.7, 0.375, 0.7, 0.375, 0.0, 0.4375, 0.0, 0.4375, 0.05, 0.375, 0.05, 0.375, 0.05, 0.4375, 0.05, 0.4375, 0.1, 0.375, 0.1, 0.375, 0.1, 0.4375, 0.1, 0.4375, 0.15, 0.375, 0.15, 0.375, 0.15, 0.4375, 0.15, 0.4375, 0.2, 0.375, 0.2, 0.5312, 0.0, 0.5625, 0.0, 0.5625, 0.05, 0.5312, 0.05, 0.5312, 0.05, 0.5625, 0.05, 0.5625, 0.1, 0.5312, 0.1, 0.5312, 0.1, 0.5625, 0.1, 0.5625, 0.15, 0.5312, 0.15, 0.5312, 0.15, 0.5625, 0.15, 0.5625, 0.2, 0.5313, 0.2, 0.5312, 0.5, 0.5625, 0.5, 0.5625, 0.55, 0.5312, 0.55, 0.5312, 0.55, 0.5625, 0.55, 0.5625, 0.6, 0.5313, 0.6, 0.5313, 0.6, 0.5625, 0.6, 0.5625, 0.65, 0.5312, 0.65, 0.5312, 0.65, 0.5625, 0.65, 0.5625, 0.7, 0.5312, 0.7, 0.625, 0.75, 0.625, 0.7, 0.625, 0.7, 0.625, 0.75, 0.625, 0.7, 0.625, 0.65, 0.625, 0.65, 0.625, 0.7, 0.625, 0.65, 0.625, 0.6, 0.625, 0.6, 0.625, 0.65, 0.625, 0.6, 0.625, 0.55, 0.625, 0.55, 0.625, 0.6, 0.625, 0.25, 0.625, 0.2, 0.625, 0.2, 0.625, 0.25, 0.625, 0.2, 0.625, 0.15, 0.625, 0.15, 0.625, 0.2, 0.625, 0.15, 0.625, 0.1, 0.625, 0.1, 0.625, 0.15, 0.625, 0.1, 0.625, 0.05, 0.625, 0.05, 0.625, 0.1, 0.625, 0.25, 0.625, 0.2, 0.625, 0.2, 0.625, 0.25, 0.625, 0.2, 0.625, 0.15, 0.625, 0.15, 0.625, 0.2, 0.625, 0.15, 0.625, 0.1, 0.625, 0.1, 0.625, 0.15, 0.625, 0.1, 0.625, 0.05, 0.625, 0.05, 0.625, 0.1, 0.625, 0.75, 0.625, 0.7, 0.625, 0.7, 0.625, 0.75, 0.625, 0.7, 0.625, 0.65, 0.625, 0.65, 0.625, 0.7, 0.625, 0.65, 0.625, 0.6, 0.625, 0.6, 0.625, 0.65, 0.625, 0.6, 0.625, 0.55, 0.625, 0.55, 0.625, 0.6, 0.469, 0.0, 0.5, 0.0, 0.5, 0.05, 0.469, 0.05, 0.469, 0.05, 0.5, 0.05, 0.5, 0.1, 0.469, 0.1, 0.469, 0.1, 0.5, 0.1, 0.5, 0.15, 0.469, 0.15, 0.469, 0.15, 0.5, 0.15, 0.5, 0.2, 0.469, 0.2, 0.469, 0.5, 0.5, 0.5, 0.5, 0.55, 0.469, 0.55, 0.469, 0.55, 0.5, 0.55, 0.5, 0.6, 0.469, 0.6, 0.469, 0.6, 0.5, 0.6, 0.5, 0.65, 0.469, 0.65, 0.469, 0.65, 0.5, 0.65, 0.5, 0.7, 0.469, 0.7, 0.625, 0.25, 0.625, 0.2, 0.625, 0.2, 0.625, 0.25, 0.625, 0.2, 0.625, 0.15, 0.625, 0.15, 0.625, 0.2, 0.625, 0.15, 0.625, 0.1, 0.625, 0.1, 0.625, 0.15, 0.625, 0.1, 0.625, 0.05, 0.625, 0.05, 0.625, 0.1, 0.625, 0.75, 0.625, 0.7, 0.625, 0.7, 0.625, 0.75, 0.625, 0.7, 0.625, 0.65, 0.625, 0.65, 0.625, 0.7, 0.625, 0.65, 0.625, 0.6, 0.625, 0.6, 0.625, 0.65, 0.625, 0.6, 0.625, 0.55, 0.625, 0.55, 0.625, 0.6, 0.625, 0.75, 0.625, 0.7, 0.625, 0.7, 0.625, 0.75, 0.625, 0.7, 0.625, 0.65, 0.625, 0.65, 0.625, 0.7, 0.625, 0.65, 0.625, 0.6, 0.625, 0.6, 0.625, 0.65, 0.625, 0.6, 0.625, 0.55, 0.625, 0.55, 0.625, 0.6, 0.625, 0.25, 0.625, 0.2, 0.625, 0.2, 0.625, 0.25, 0.625, 0.2, 0.625, 0.15, 0.625, 0.15, 0.625, 0.2, 0.625, 0.15, 0.625, 0.1, 0.625, 0.1, 0.625, 0.15, 0.625, 0.1, 0.625, 0.05, 0.625, 0.05, 0.625, 0.1, 0.625, 0.0, 0.625, 0.0, 0.625, 0.0, 0.625, 0.0, 0.625, 0.0, 0.625, 0.0, 0.625, 0.0, 0.625, 0.0, 0.625, 0.1, 0.625, 0.05, 0.625, 0.05, 0.625, 0.1, 0.625, 0.5, 0.625, 0.4167, 0.625, 0.4167, 0.625, 0.5, 0.592, 0.5, 0.625, 0.5, 0.625, 0.55, 0.592, 0.55, 0.592, 0.55, 0.625, 0.55, 0.625, 0.6, 0.592, 0.6, 0.592, 0.6, 0.625, 0.6, 0.625, 0.65, 0.592, 0.65, 0.592, 0.65, 0.625, 0.65, 0.625, 0.7, 0.592, 0.7, 0.2917, 0.5, 0.375, 0.5, 0.375, 0.55, 0.2917, 0.55, 0.2917, 0.55, 0.375, 0.55, 0.375, 0.6, 0.2917, 0.6, 0.2917, 0.6, 0.375, 0.6, 0.375, 0.65, 0.2917, 0.65, 0.2917, 0.65, 0.375, 0.65, 0.375, 0.7, 0.2917, 0.7, 0.592, 0.0, 0.625, 0.0, 0.625, 0.05, 0.592, 0.05, 0.592, 0.05, 0.625, 0.05, 0.625, 0.1, 0.592, 0.1, 0.592, 0.1, 0.625, 0.1, 0.625, 0.15, 0.592, 0.15, 0.592, 0.15, 0.625, 0.15, 0.625, 0.2, 0.592, 0.2, 0.375, 0.9167, 0.4375, 0.9167, 0.4375, 1.0, 0.375, 1.0, 0.2917, 0.75, 0.375, 0.75, 0.375, 0.75, 0.2917, 0.75, 0.4375, 0.0, 0.375, 0.0, 0.375, 0.0, 0.4375, 0.0, 0.375, 0.75, 0.4375, 0.75, 0.4375, 0.75, 0.375, 0.75, 0.5625, 0.15, 0.592, 0.15, 0.592, 0.2, 0.5625, 0.2, 0.5625, 0.1, 0.592, 0.1, 0.592, 0.15, 0.5625, 0.15, 0.5625, 0.05, 0.592, 0.05, 0.592, 0.1, 0.5625, 0.1, 0.5625, 0.0, 0.592, 0.0, 0.592, 0.05, 0.5625, 0.05, 0.5625, 0.65, 0.592, 0.65, 0.592, 0.7, 0.5625, 0.7, 0.5625, 0.6, 0.592, 0.6, 0.592, 0.65, 0.5625, 0.65, 0.5625, 0.55, 0.592, 0.55, 0.592, 0.6, 0.5625, 0.6, 0.5625, 0.5, 0.592, 0.5, 0.592, 0.55, 0.5625, 0.55, 0.5625, 0.4167, 0.592, 0.4167, 0.592, 0.5, 0.5625, 0.5, 0.5625, 0.7, 0.592, 0.7, 0.592, 0.75, 0.5625, 0.75, 0.5625, 0.2, 0.592, 0.2, 0.592, 0.25, 0.5625, 0.25, 0.5625, 0.9167, 0.592, 0.9167, 0.592, 1.0, 0.5625, 1.0, 0.625, 0.1, 0.625, 0.05, 0.625, 0.05, 0.625, 0.1, 0.625, 0.15, 0.625, 0.1, 0.625, 0.1, 0.625, 0.15, 0.625, 0.2, 0.625, 0.15, 0.625, 0.15, 0.625, 0.2, 0.625, 0.25, 0.625, 0.2, 0.625, 0.2, 0.625, 0.25, 0.625, 0.6, 0.625, 0.55, 0.625, 0.55, 0.625, 0.6, 0.625, 0.65, 0.625, 0.6, 0.625, 0.6, 0.625, 0.65, 0.625, 0.7, 0.625, 0.65, 0.625, 0.65, 0.625, 0.7, 0.625, 0.75, 0.625, 0.7, 0.625, 0.7, 0.625, 0.75, 0.625, 0.55, 0.625, 0.5, 0.625, 0.5, 0.625, 0.55, 0.625, 0.05, 0.625, 0.0, 0.625, 0.0, 0.625, 0.05, 0.625, 0.8333, 0.625, 0.75, 0.625, 0.75, 0.625, 0.8333, 0.625, 0.3333, 0.625, 0.25, 0.625, 0.25, 0.625, 0.3333, 0.5, 0.65, 0.5312, 0.65, 0.5312, 0.7, 0.5, 0.7, 0.5, 0.6, 0.5313, 0.6, 0.5312, 0.65, 0.5, 0.65, 0.5, 0.55, 0.5312, 0.55, 0.5313, 0.6, 0.5, 0.6, 0.5, 0.5, 0.5312, 0.5, 0.5312, 0.55, 0.5, 0.55, 0.5, 0.15, 0.5312, 0.15, 0.5313, 0.2, 0.5, 0.2, 0.5, 0.1, 0.5312, 0.1, 0.5312, 0.15, 0.5, 0.15, 0.5, 0.05, 0.5312, 0.05, 0.5312, 0.1, 0.5, 0.1, 0.5, 0.0, 0.5312, 0.0, 0.5312, 0.05, 0.5, 0.05, 0.5, 0.9167, 0.5312, 0.9167, 0.5312, 1.0, 0.5, 1.0, 0.5, 0.2, 0.5313, 0.2, 0.5312, 0.25, 0.5, 0.25, 0.5, 0.7, 0.5312, 0.7, 0.5312, 0.75, 0.5, 0.75, 0.5, 0.4167, 0.5312, 0.4167, 0.5312, 0.5, 0.5, 0.5, 0.4375, 0.65, 0.469, 0.65, 0.469, 0.7, 0.4375, 0.7, 0.4375, 0.6, 0.469, 0.6, 0.469, 0.65, 0.4375, 0.65, 0.4375, 0.55, 0.469, 0.55, 0.469, 0.6, 0.4375, 0.6, 0.4375, 0.5, 0.469, 0.5, 0.469, 0.55, 0.4375, 0.55, 0.4375, 0.15, 0.469, 0.15, 0.469, 0.2, 0.4375, 0.2, 0.4375, 0.1, 0.469, 0.1, 0.469, 0.15, 0.4375, 0.15, 0.4375, 0.05, 0.469, 0.05, 0.469, 0.1, 0.4375, 0.1, 0.4375, 0.0, 0.469, 0.0, 0.469, 0.05, 0.4375, 0.05, 0.4375, 0.9167, 0.469, 0.9167, 0.469, 1.0, 0.4375, 1.0, 0.4375, 0.2, 0.469, 0.2, 0.469, 0.25, 0.4375, 0.25, 0.4375, 0.7, 0.469, 0.7, 0.469, 0.75, 0.4375, 0.75, 0.4375, 0.4167, 0.469, 0.4167, 0.469, 0.5, 0.4375, 0.5, 0.4375, 0.25, 0.469, 0.25, 0.469, 0.3333, 0.4375, 0.3333, 0.4375, 0.3333, 0.469, 0.3333, 0.469, 0.4167, 0.4375, 0.4167, 0.4375, 0.75, 0.469, 0.75, 0.469, 0.8333, 0.4375, 0.8333, 0.4375, 0.8333, 0.469, 0.8333, 0.469, 0.9167, 0.4375, 0.9167, 0.5, 0.25, 0.5312, 0.25, 0.5312, 0.3333, 0.5, 0.3333, 0.5, 0.3333, 0.5312, 0.3333, 0.5312, 0.4167, 0.5, 0.4167, 0.5, 0.75, 0.5312, 0.75, 0.5312, 0.8333, 0.5, 0.8333, 0.5, 0.8333, 0.5312, 0.8333, 0.5312, 0.9167, 0.5, 0.9167, 0.625, 0.5, 0.625, 0.4167, 0.625, 0.4167, 0.625, 0.5, 0.625, 0.4167, 0.625, 0.3333, 0.625, 0.3333, 0.625, 0.4167, 0.625, 1.0, 0.625, 0.9167, 0.625, 0.9167, 0.625, 1.0, 0.625, 0.9167, 0.625, 0.8333, 0.625, 0.8333, 0.625, 0.9167, 0.5625, 0.75, 0.592, 0.75, 0.592, 0.8333, 0.5625, 0.8333, 0.5625, 0.8333, 0.592, 0.8333, 0.592, 0.9167, 0.5625, 0.9167, 0.5625, 0.25, 0.592, 0.25, 0.592, 0.3333, 0.5625, 0.3333, 0.5625, 0.3333, 0.592, 0.3333, 0.592, 0.4167, 0.5625, 0.4167, 0.125, 0.75, 0.2083, 0.75, 0.2083, 0.75, 0.125, 0.75, 0.2083, 0.75, 0.2917, 0.75, 0.2917, 0.75, 0.2083, 0.75, 0.375, 0.75, 0.4375, 0.75, 0.4375, 0.8333, 0.375, 0.8333, 0.375, 0.8333, 0.4375, 0.8333, 0.4375, 0.9167, 0.375, 0.9167, 0.125, 0.65, 0.2083, 0.65, 0.2083, 0.7, 0.125, 0.7, 0.2083, 0.65, 0.2917, 0.65, 0.2917, 0.7, 0.2083, 0.7, 0.125, 0.6, 0.2083, 0.6, 0.2083, 0.65, 0.125, 0.65, 0.2083, 0.6, 0.2917, 0.6, 0.2917, 0.65, 0.2083, 0.65, 0.125, 0.55, 0.2083, 0.55, 0.2083, 0.6, 0.125, 0.6, 0.2083, 0.55, 0.2917, 0.55, 0.2917, 0.6, 0.2083, 0.6, 0.125, 0.5, 0.2083, 0.5, 0.2083, 0.55, 0.125, 0.55, 0.2083, 0.5, 0.2917, 0.5, 0.2917, 0.55, 0.2083, 0.55, 0.625, 0.05, 0.625, 0.0, 0.625, 0.0, 0.625, 0.05, 0.625, 0.25, 0.625, 0.2, 0.625, 0.2, 0.625, 0.25, 0.625, 0.7, 0.625, 0.65, 0.625, 0.65, 0.625, 0.7, 0.625, 0.75, 0.625, 0.7, 0.625, 0.7, 0.625, 0.75, 0.625, 0.75, 0.625, 0.75, 0.625, 0.75, 0.625, 0.75, 0.625, 0.75, 0.625, 0.75, 0.625, 0.75, 0.625, 0.75, 0.625, 0.65, 0.625, 0.6, 0.625, 0.6, 0.625, 0.65, 0.625, 0.0, 0.625, 0.0, 0.625, 0.0, 0.625, 0.0, 0.625, 0.6, 0.625, 0.55, 0.625, 0.55, 0.625, 0.6, 0.625, 0.0, 0.625, 0.0, 0.625, 0.0, 0.625, 0.0, 0.625, 0.75, 0.625, 0.75, 0.625, 0.75, 0.625, 0.75, 0.625, 0.75, 0.625, 0.75, 0.625, 0.75, 0.625, 0.75, 0.625, 0.75, 0.625, 0.75, 0.625, 0.75, 0.625, 0.75, 0.625, 0.0, 0.625, 0.0, 0.625, 0.0, 0.625, 0.0, 0.625, 0.75, 0.625, 0.75, 0.625, 0.75, 0.625, 0.75, 0.625, 0.0, 0.625, 0.0, 0.625, 0.0, 0.625, 0.0, 0.625, 0.55, 0.625, 0.5, 0.625, 0.5, 0.625, 0.55, 0.7917, 0.5, 0.7083, 0.5, 0.7083, 0.5, 0.7917, 0.5, 0.625, 1.0, 0.625, 0.9167, 0.625, 0.9167, 0.625, 1.0, 0.625, 0.9167, 0.625, 0.8333, 0.625, 0.8333, 0.625, 0.9167, 0.625, 1.0, 0.625, 0.9167, 0.625, 0.9167, 0.625, 1.0, 0.625, 0.9167, 0.625, 0.8333, 0.625, 0.8333, 0.625, 0.9167, 0.625, 1.0, 0.625, 0.9167, 0.625, 0.9167, 0.625, 1.0, 0.625, 0.9167, 0.625, 0.8333, 0.625, 0.8333, 0.625, 0.9167, 0.625, 0.5, 0.625, 0.4167, 0.625, 0.4167, 0.625, 0.5, 0.625, 0.4167, 0.625, 0.3333, 0.625, 0.3333, 0.625, 0.4167, 0.375, 0.25, 0.4375, 0.25, 0.4375, 0.3333, 0.375, 0.3333, 0.375, 0.3333, 0.4375, 0.3333, 0.4375, 0.4167, 0.375, 0.4167, 0.4375, 0.75, 0.4375, 0.8333, 0.4375, 0.8333, 0.4375, 0.75, 0.4375, 0.8333, 0.4375, 0.9167, 0.4375, 0.9167, 0.4375, 0.8333, 0.5312, 0.75, 0.5625, 0.75, 0.5625, 0.8333, 0.5312, 0.8333, 0.5312, 0.8333, 0.5625, 0.8333, 0.5625, 0.9167, 0.5312, 0.9167, 0.5312, 0.25, 0.5625, 0.25, 0.5625, 0.3333, 0.5312, 0.3333, 0.5312, 0.3333, 0.5625, 0.3333, 0.5625, 0.4167, 0.5312, 0.4167, 0.625, 1.0, 0.625, 0.9167, 0.625, 0.9167, 0.625, 1.0, 0.625, 0.9167, 0.625, 0.8333, 0.625, 0.8333, 0.625, 0.9167, 0.625, 0.5, 0.625, 0.4167, 0.625, 0.4167, 0.625, 0.5, 0.625, 0.4167, 0.625, 0.3333, 0.625, 0.3333, 0.625, 0.4167, 0.625, 0.5, 0.625, 0.4167, 0.625, 0.4167, 0.625, 0.5, 0.625, 0.4167, 0.625, 0.3333, 0.625, 0.3333, 0.625, 0.4167, 0.469, 0.75, 0.5, 0.75, 0.5, 0.8333, 0.469, 0.8333, 0.469, 0.8333, 0.5, 0.8333, 0.5, 0.9167, 0.469, 0.9167, 0.469, 0.25, 0.5, 0.25, 0.5, 0.3333, 0.469, 0.3333, 0.469, 0.3333, 0.5, 0.3333, 0.5, 0.4167, 0.469, 0.4167, 0.625, 0.5, 0.625, 0.4167, 0.625, 0.4167, 0.625, 0.5, 0.625, 0.4167, 0.625, 0.3333, 0.625, 0.3333, 0.625, 0.4167, 0.625, 0.2, 0.625, 0.15, 0.625, 0.15, 0.625, 0.2, 0.592, 0.25, 0.625, 0.25, 0.625, 0.3333, 0.592, 0.3333, 0.592, 0.3333, 0.625, 0.3333, 0.625, 0.4167, 0.592, 0.4167, 0.125, 0.7, 0.2083, 0.7, 0.2083, 0.75, 0.125, 0.75, 0.2083, 0.7, 0.2917, 0.7, 0.2917, 0.75, 0.2083, 0.75, 0.592, 0.75, 0.625, 0.75, 0.625, 0.8333, 0.592, 0.8333, 0.592, 0.8333, 0.625, 0.8333, 0.625, 0.9167, 0.592, 0.9167, 0.625, 0.5, 0.625, 0.4167, 0.625, 0.4167, 0.625, 0.5, 0.625, 0.4167, 0.625, 0.3333, 0.625, 0.3333, 0.625, 0.4167, 0.625, 0.9167, 0.625, 0.8333, 0.625, 0.8333, 0.625, 0.9167, 0.625, 1.0, 0.625, 0.9167, 0.625, 0.9167, 0.625, 1.0, 0.625, 0.75, 0.625, 1.0, 0.625, 1.0, 0.625, 0.75, 0.625, 0.8333, 0.625, 0.75, 0.625, 0.75, 0.625, 0.8333, 0.625, 0.75, 0.625, 0.75, 0.625, 0.75, 0.625, 0.75, 0.625, 0.0, 0.625, 0.0, 0.625, 0.0, 0.625, 0.0, 0.7917, 0.7, 0.875, 0.7, 0.875, 0.75, 0.7917, 0.75, 0.625, 0.9167, 0.625, 1.0, 0.625, 1.0, 0.625, 0.9167, 0.625, 0.8333, 0.625, 0.75, 0.625, 0.75, 0.625, 0.8333, 0.625, 0.8333, 0.625, 0.75, 0.625, 0.75, 0.7083, 0.75, 0.7917, 0.55, 0.875, 0.55, 0.875, 0.6, 0.7917, 0.6, 0.7917, 0.6, 0.875, 0.6, 0.875, 0.65, 0.7917, 0.65, 0.7917, 0.65, 0.875, 0.65, 0.875, 0.7, 0.7917, 0.7, 0.625, 0.65, 0.7083, 0.65, 0.7083, 0.7, 0.625, 0.7, 0.7083, 0.65, 0.7917, 0.65, 0.7917, 0.7, 0.7083, 0.7, 0.625, 0.6, 0.7083, 0.6, 0.7083, 0.65, 0.625, 0.65, 0.7083, 0.6, 0.7917, 0.6, 0.7917, 0.65, 0.7083, 0.65, 0.625, 0.55, 0.7083, 0.55, 0.7083, 0.6, 0.625, 0.6, 0.7083, 0.55, 0.7917, 0.55, 0.7917, 0.6, 0.7083, 0.6, 0.7083, 0.5, 0.7917, 0.5, 0.7917, 0.55, 0.7083, 0.55, 0.625, 1.0, 0.625, 0.9167, 0.7917, 0.75, 0.875, 0.75, 0.625, 0.9167, 0.625, 0.8333, 0.7083, 0.75, 0.7917, 0.75, 0.625, 1.0, 0.625, 0.9167, 0.625, 0.9167, 0.625, 1.0, 0.625, 0.9167, 0.625, 0.8333, 0.625, 0.8333, 0.625, 0.9167, 0.625, 0.75, 0.625, 0.8333, 0.625, 0.8333, 0.625, 0.75, 0.625, 0.8333, 0.625, 0.9167, 0.625, 0.9167, 0.625, 0.8333, 0.625, 0.7, 0.7083, 0.7, 0.7083, 0.75, 0.625, 0.75, 0.7083, 0.7, 0.7917, 0.7, 0.7917, 0.75, 0.7083, 0.75, 0.625, 0.0, 0.625, 0.0, 0.625, 0.0, 0.625, 0.0, 0.625, 0.75, 0.625, 0.8333, 0.625, 0.8333, 0.625, 0.75, 0.625, 0.75, 0.625, 0.75, 0.625, 0.75, 0.625, 0.75, 0.625, 0.2, 0.625, 0.15, 0.625, 0.15, 0.625, 0.2, 0.625, 0.2, 0.625, 0.15, 0.625, 0.15, 0.625, 0.2, 0.625, 0.2, 0.625, 0.15, 0.625, 0.15, 0.625, 0.2, 0.625, 0.4167, 0.625, 0.3333, 0.625, 0.3333, 0.625, 0.4167, 0.625, 0.4167, 0.625, 0.4167, 0.625, 0.4167, 0.625, 0.4167, 0.625, 0.55, 0.625, 0.5, 0.625, 0.5, 0.625, 0.55, 0.625, 0.55, 0.625, 0.5, 0.625, 0.5, 0.625, 0.55, 0.625, 0.55, 0.625, 0.5, 0.625, 0.5, 0.625, 0.55, 0.625, 0.75, 0.625, 0.75, 0.625, 0.75, 0.625, 0.75, 0.625, 0.75, 0.625, 0.75, 0.625, 0.75, 0.625, 0.75, 0.625, 0.75, 0.625, 0.75, 0.625, 0.75, 0.625, 0.75, 0.625, 0.75, 0.625, 0.75, 0.625, 0.75, 0.625, 0.75, 0.625, 0.0, 0.625, 0.0, 0.625, 0.0, 0.625, 0.0, 0.625, 0.9167, 0.625, 1.0, 0.625, 1.0, 0.625, 0.9167, 0.625, 0.0, 0.625, 0.0, 0.625, 0.0, 0.625, 0.0, 0.625, 0.75, 0.625, 0.75, 0.625, 0.75, 0.625, 0.75, 0.625, 0.75, 0.625, 0.75, 0.625, 0.75, 0.625, 0.75, 0.625, 0.6, 0.625, 0.55, 0.625, 0.55, 0.625, 0.6, 0.625, 0.6, 0.625, 0.55, 0.625, 0.55, 0.625, 0.6, 0.625, 0.6, 0.625, 0.55, 0.625, 0.55, 0.625, 0.6, 0.625, 0.0, 0.625, 0.0, 0.625, 0.0, 0.625, 0.0, 0.625, 0.0, 0.625, 0.0, 0.625, 0.0, 0.625, 0.0, 0.625, 0.0, 0.625, 0.0, 0.625, 0.0, 0.625, 0.0, 0.625, 0.65, 0.625, 0.6, 0.625, 0.6, 0.625, 0.65, 0.625, 0.65, 0.625, 0.6, 0.625, 0.6, 0.625, 0.65, 0.625, 0.65, 0.625, 0.6, 0.625, 0.6, 0.625, 0.65, 0.625, 0.75, 0.625, 0.75, 0.625, 0.75, 0.625, 0.75, 0.625, 0.75, 0.625, 0.75, 0.625, 0.75, 0.625, 0.75, 0.625, 0.75, 0.625, 0.75, 0.625, 0.75, 0.625, 0.75, 0.625, 0.75, 0.625, 0.75, 0.625, 0.75, 0.625, 0.75, 0.625, 0.75, 0.625, 0.75, 0.625, 0.75, 0.625, 0.75, 0.625, 0.75, 0.625, 0.75, 0.625, 0.75, 0.625, 0.75, 0.625, 0.75, 0.625, 0.7, 0.625, 0.7, 0.625, 0.75, 0.625, 0.75, 0.625, 0.7, 0.625, 0.7, 0.625, 0.75, 0.625, 0.75, 0.625, 0.7, 0.625, 0.7, 0.625, 0.75, 0.625, 0.7, 0.625, 0.65, 0.625, 0.65, 0.625, 0.7, 0.625, 0.7, 0.625, 0.65, 0.625, 0.65, 0.625, 0.7, 0.625, 0.7, 0.625, 0.65, 0.625, 0.65, 0.625, 0.7, 0.625, 0.25, 0.625, 0.2, 0.625, 0.2, 0.625, 0.25, 0.625, 0.25, 0.625, 0.2, 0.625, 0.2, 0.625, 0.25, 0.625, 0.25, 0.625, 0.2, 0.625, 0.2, 0.625, 0.25, 0.625, 0.05, 0.625, 0.0, 0.625, 0.0, 0.625, 0.05, 0.625, 0.05, 0.625, 0.0, 0.625, 0.0, 0.625, 0.05, 0.625, 0.05, 0.625, 0.0, 0.625, 0.0, 0.625, 0.05, 0.625, 0.5, 0.625, 0.4167, 0.625, 0.4167, 0.625, 0.5, 0.625, 0.5, 0.625, 0.4167, 0.625, 0.4167, 0.625, 0.5, 0.625, 0.5, 0.625, 0.4167, 0.625, 0.4167, 0.625, 0.5, 0.625, 0.1, 0.625, 0.05, 0.625, 0.05, 0.625, 0.1, 0.625, 0.1, 0.625, 0.05, 0.625, 0.05, 0.625, 0.1, 0.625, 0.1, 0.625, 0.05, 0.625, 0.05, 0.625, 0.1, 0.625, 0.0, 0.625, 0.0, 0.625, 0.0, 0.625, 0.0, 0.625, 0.0, 0.625, 0.0, 0.625, 0.0, 0.625, 0.0, 0.625, 0.0, 0.625, 0.0, 0.625, 0.0, 0.625, 0.0, 0.625, 0.0, 0.625, 0.0, 0.625, 0.0, 0.625, 0.0, 0.625, 0.0, 0.625, 0.0, 0.625, 0.0, 0.625, 0.0, 0.625, 0.0, 0.625, 0.0, 0.625, 0.0, 0.625, 0.0, 0.625, 0.15, 0.625, 0.1, 0.625, 0.1, 0.625, 0.15, 0.625, 0.15, 0.625, 0.1, 0.625, 0.1, 0.625, 0.15, 0.625, 0.15, 0.625, 0.1, 0.625, 0.1, 0.625, 0.15, 0.625, 0.3333, 0.625, 0.25, 0.625, 0.25, 0.625, 0.3333, 0.625, 0.3333, 0.625, 0.25, 0.625, 0.25, 0.625, 0.3333, 0.625, 0.3333, 0.625, 0.25, 0.625, 0.25, 0.625, 0.3333, 0.625, 0.3333, 0.625, 0.4167, 0.625, 0.4167, 0.625, 0.3333, 0.625, 0.4167, 0.625, 0.4167, 0.625, 0.3333, 0.625, 0.3333, 0.625, 0.3333, 0.625, 0.3333, 0.625, 0.3333, 0.625, 0.3333, 0.625, 0.4167, 0.625, 0.4167, 0.625, 0.4167, 0.625, 0.4167, 0.625, 0.4167, 0.625, 0.3333, 0.625, 0.3333, 0.625, 0.4167, 0.625, 0.4167, 0.625, 0.3333, 0.625, 0.3333, 0.625, 0.4167, 0.625, 0.4167, 0.625, 0.3333, 0.625, 0.3333, 0.625, 0.4167, 0.625, 0.4167, 0.625, 0.4167, 0.625, 0.4167, 0.625, 0.4167, 0.625, 0.4167, 0.625, 0.4167, 0.625, 0.4167, 0.625, 0.4167, 0.625, 0.3333, 0.625, 0.3333, 0.625, 0.3333, 0.625, 0.3333, 0.625, 0.3333, 0.625, 0.3333, 0.625, 0.3333, 0.625, 0.3333, 0.625, 0.3333, 0.625, 0.4167, 0.625, 0.4167, 0.625, 0.3333, 0.625, 0.3333, 0.625, 0.4167, 0.625, 0.4167, 0.625, 0.3333, 0.625, 0.75, 0.625, 0.75, 0.625, 0.75, 0.625, 0.75, 0.625, 0.0, 0.625, 0.0, 0.625, 0.0, 0.625, 0.0, 0.625, 0.0, 0.625, 0.0, 0.625, 0.0, 0.625, 0.0, 0.625, 0.9167, 0.625, 0.8333, 0.625, 0.8333, 0.625, 0.9167, 0.625, 1.0, 0.625, 0.9167, 0.625, 0.9167, 0.625, 1.0, 0.625, 0.0, 0.625, 0.0, 0.625, 0.0, 0.625, 0.0, 0.625, 0.0, 0.625, 0.0, 0.625, 0.0, 0.625, 0.0, 0.625, 0.0, 0.625, 0.0, 0.625, 0.0, 0.625, 0.0, 0.625, 0.0, 0.625, 0.0, 0.625, 0.0, 0.625, 0.0, 0.625, 0.0, 0.625, 0.0, 0.625, 0.0, 0.625, 0.0, 0.625, 0.0, 0.625, 0.0, 0.625, 0.0, 0.625, 0.0, 0.625, 0.0, 0.625, 0.0, 0.625, 0.0, 0.625, 0.0, 0.625, 0.0, 0.625, 0.0, 0.625, 0.0, 0.625, 0.0, 0.625, 0.0, 0.625, 0.0, 0.625, 0.0, 0.625, 0.0, 0.625, 0.0, 0.625, 0.0, 0.625, 0.0, 0.625, 0.0, 0.625, 0.75, 0.625, 0.75, 0.625, 0.75, 0.625, 0.75, 0.625, 0.75, 0.625, 0.75, 0.625, 0.75, 0.625, 0.75, 0.625, 0.75, 0.625, 0.75, 0.625, 0.75, 0.625, 0.75, 0.625, 0.75, 0.625, 0.75, 0.625, 0.75, 0.625, 0.75, 0.625, 0.75, 0.625, 0.75, 0.625, 0.75, 0.625, 0.75, 0.625, 0.75, 0.625, 0.75, 0.625, 0.75, 0.625, 0.75, 0.625, 0.75, 0.625, 0.75, 0.625, 0.75, 0.625, 0.75, 0.625, 0.75, 0.625, 0.75, 0.625, 0.75, 0.625, 0.75, 0.625, 0.75, 0.625, 0.75, 0.625, 0.75, 0.625, 0.75, 0.625, 0.9167, 0.625, 0.8333, 0.625, 0.8333, 0.625, 0.9167, 0.625, 0.9167, 0.625, 0.8333, 0.625, 0.8333, 0.625, 0.9167, 0.625, 0.9167, 0.625, 0.8333, 0.625, 0.8333, 0.625, 0.9167, 0.625, 1.0, 0.625, 0.9167, 0.625, 0.9167, 0.625, 1.0, 0.625, 1.0, 0.625, 0.9167, 0.625, 0.9167, 0.625, 1.0, 0.625, 1.0, 0.625, 0.9167, 0.625, 0.9167, 0.625, 1.0, 0.625, 0.8333, 0.625, 0.75, 0.625, 0.75, 0.625, 0.8333, 0.625, 0.8333, 0.625, 0.75, 0.625, 0.75, 0.625, 0.8333, 0.625, 0.8333, 0.625, 0.75, 0.625, 0.75, 0.625, 0.8333, 0.625, 0.75, 0.625, 0.75, 0.625, 0.75, 0.625, 0.75, 0.625, 0.75, 0.625, 0.75, 0.625, 0.75, 0.625, 0.75, 0.625, 0.75, 0.625, 0.75, 0.625, 0.75, 0.625, 0.75, 0.625, 0.0, 0.625, 0.0, 0.625, 0.0, 0.625, 0.0, 0.625, 0.0, 0.625, 0.0, 0.625, 0.0, 0.625, 0.0, 0.625, 0.0, 0.625, 0.0, 0.625, 0.0, 0.625, 0.0, 0.625, 0.75, 0.625, 0.75, 0.625, 0.75, 0.625, 0.75, 0.625, 0.75, 0.625, 0.75, 0.625, 0.75, 0.625, 0.75, 0.625, 0.75, 0.625, 0.75, 0.625, 0.75, 0.625, 0.75, 0.625, 0.75, 0.625, 1.0, 0.625, 1.0, 0.625, 0.75, 0.625, 0.75, 0.625, 1.0, 0.625, 1.0, 0.625, 0.75, 0.625, 0.9726, 0.625, 0.7774, 0.625, 0.7774, 0.625, 0.9726, 0.625, 0.0, 0.625, 0.0, 0.625, 0.0, 0.625, 0.0, 0.625, 0.0, 0.625, 0.0, 0.625, 0.0, 0.625, 0.0, 0.625, 0.0, 0.625, 0.0, 0.625, 0.0, 0.625, 0.0, 0.625, 0.9726, 0.625, 0.9725, 0.625, 1.0, 0.625, 1.0, 0.625, 0.7775, 0.625, 0.7774, 0.625, 0.75, 0.625, 0.75, 0.625, 0.9725, 0.625, 0.7775, 0.625, 0.75, 0.625, 1.0, 0.625, 0.7774, 0.625, 0.9726, 0.625, 1.0, 0.625, 0.75, 0.625, 0.7775, 0.625, 0.9725, 0.625, 0.9726, 0.625, 0.7774, 0.625, 0.7774, 0.625, 0.7775, 0.625, 0.7775, 0.625, 0.7774, 0.625, 0.7775, 0.625, 0.9725, 0.625, 0.9725, 0.625, 0.7775, 0.625, 0.9725, 0.625, 0.9726, 0.625, 0.9726, 0.625, 0.9725, 0.625, 0.9725, 0.625, 0.9726, 0.625, 0.9726, 0.625, 0.9725, 0.625, 0.9725, 0.625, 0.9726, 0.625, 0.9726, 0.625, 0.9725, 0.625, 0.9725, 0.625, 0.9726, 0.625, 0.9726, 0.625, 0.9725, 0.625, 0.9725, 0.625, 0.9726, 0.625, 0.9726, 0.625, 0.9725, 0.625, 0.7775, 0.625, 0.9725, 0.625, 0.9725, 0.625, 0.7775, 0.625, 0.7775, 0.625, 0.9725, 0.625, 0.9725, 0.625, 0.7775, 0.625, 0.7775, 0.625, 0.9725, 0.625, 0.9725, 0.625, 0.7775, 0.625, 0.7775, 0.625, 0.9725, 0.625, 0.9725, 0.625, 0.7775, 0.625, 0.7774, 0.625, 0.7775, 0.625, 0.7775, 0.625, 0.7774, 0.625, 0.7774, 0.625, 0.7775, 0.625, 0.7775, 0.625, 0.7774, 0.625, 0.7774, 0.625, 0.7775, 0.625, 0.7775, 0.625, 0.7774, 0.625, 0.7774, 0.625, 0.7775, 0.625, 0.7775, 0.625, 0.7774, 0.625, 0.9726, 0.625, 0.7774, 0.625, 0.7774, 0.625, 0.9726, 0.625, 0.9726, 0.625, 0.7774, 0.625, 0.7774, 0.625, 0.9726, 0.625, 0.9726, 0.625, 0.7774, 0.625, 0.7774, 0.625, 0.9726, 0.625, 0.9726, 0.625, 0.7774, 0.625, 0.7774, 0.625, 0.9726, 0.625, 0.5, 0.625, 0.4167, 0.625, 0.4167, 0.625, 0.5, 0.625, 0.3333, 0.625, 0.25, 0.625, 0.25, 0.625, 0.3333, 0.7083, 0.5, 0.7083, 0.55, 0.7083, 0.55, 0.7083, 0.5, 0.625, 0.55, 0.625, 0.5, 0.625, 0.5, 0.625, 0.55, 0.625, 0.25, 0.625, 0.2, 0.625, 0.2, 0.625, 0.25, 0.875, 0.55, 0.7917, 0.55, 0.7917, 0.55, 0.875, 0.55, 0.7917, 0.55, 0.7917, 0.5, 0.7917, 0.5, 0.7917, 0.55, 0.7083, 0.55, 0.625, 0.55, 0.625, 0.55, 0.7083, 0.55, 0.625, 0.4167, 0.625, 0.3333, 0.625, 0.3333, 0.625, 0.4167, 0.625, 0.4167, 0.625, 0.3333, 0.625, 0.3333, 0.625, 0.4167, 0.625, 0.3333, 0.625, 0.3333, 0.625, 0.3333, 0.625, 0.3333, 0.625, 0.4167, 0.625, 0.3333, 0.625, 0.3333, 0.625, 0.4167, 0.625, 0.3333, 0.625, 0.3333, 0.625, 0.3333, 0.625, 0.3333, 0.625, 0.4167, 0.625, 0.4167, 0.625, 0.4167, 0.625, 0.4167, 0.625, 0.0, 0.625, 0.0, 0.625, 0.0, 0.625, 0.0, 0.625, 0.8333, 0.625, 0.75, 0.625, 0.75, 0.625, 0.8333, 0.625, 0.9167, 0.625, 0.8333, 0.625, 0.8333, 0.625, 0.9167, 0.625, 1.0, 0.625, 0.9167, 0.625, 0.9167, 0.625, 1.0, 0.625, 0.9167, 0.625, 0.8333, 0.625, 0.8333, 0.625, 0.9167, 0.625, 0.8333, 0.625, 0.75, 0.625, 0.75, 0.625, 0.8333, 0.625, 1.0, 0.625, 0.9167, 0.625, 0.9167, 0.625, 1.0, 0.625, 0.8333, 0.625, 0.75, 0.625, 0.75, 0.625, 0.8333, 0.625, 1.0, 0.625, 0.9167, 0.625, 0.9167, 0.625, 1.0, 0.625, 0.9167, 0.625, 0.8333, 0.625, 0.8333, 0.625, 0.9167, 0.625, 0.8333, 0.625, 0.75, 0.625, 0.75, 0.625, 0.8333, 0.625, 0.9167, 0.625, 0.8333, 0.625, 0.8333, 0.625, 0.9167, 0.625, 1.0, 0.625, 0.9167, 0.625, 0.9167, 0.625, 1.0, 0.625, 1.0, 0.625, 0.9167, 0.625, 0.9167, 0.625, 1.0, 0.625, 0.75, 0.625, 0.75, 0.625, 0.75, 0.625, 0.75, 0.625, 0.75, 0.625, 0.75, 0.625, 0.75, 0.625, 0.75, 0.625, 0.75, 0.625, 0.75, 0.625, 0.75, 0.625, 0.75, 0.625, 0.9167, 0.625, 1.0, 0.625, 1.0, 0.625, 0.9167, 0.625, 0.75, 0.625, 0.75, 0.625, 0.75, 0.625, 0.75, 0.625, 0.8333, 0.625, 0.75, 0.625, 0.75, 0.625, 0.8333, 0.625, 0.75, 0.625, 0.8333, 0.625, 0.8333, 0.625, 0.75, 0.625, 0.75, 0.625, 0.75, 0.625, 0.8333, 0.625, 0.9167, 0.625, 0.0, 0.625, 0.0, 0.625, 0.0, 0.625, 1.0, 0.625, 0.9167, 0.625, 0.8333, 0.625, 0.75, 0.625, 0.75, 0.625, 0.75, 0.625, 0.8333, 0.625, 0.8333, 0.625, 0.75, 0.625, 0.75, 0.625, 0.75, 0.625, 0.75, 0.625, 0.75, 0.625, 0.0, 0.625, 0.0, 0.625, 0.0, 0.625, 0.0, 0.625, 0.8333, 0.625, 0.75, 0.625, 0.75, 0.625, 0.8333, 0.625, 0.75, 0.625, 0.75, 0.625, 0.75, 0.625, 0.75, 0.625, 0.0, 0.625, 0.0, 0.625, 0.0, 0.625, 0.0, 0.625, 0.9167, 0.625, 0.8333, 0.625, 0.8333, 0.625, 0.9167, 0.625, 0.9167, 0.625, 1.0, 0.625, 1.0, 0.625, 0.9167, 0.625, 0.75, 0.625, 0.75, 0.625, 0.75, 0.625, 0.75, 0.625, 0.0, 0.625, 0.0, 0.625, 0.0, 0.625, 0.0, 0.625, 0.9167, 0.625, 0.9167, 0.625, 0.9167, 0.625, 0.9167, 0.625, 0.9167, 0.625, 0.9167, 0.625, 0.9167, 0.625, 0.9167, 0.625, 0.8333, 0.625, 0.9167, 0.625, 0.9167, 0.625, 0.8333, 0.625, 0.8333, 0.625, 0.8333, 0.625, 0.8333, 0.625, 0.8333, 0.625, 0.8333, 0.625, 0.8333, 0.625, 0.8333, 0.625, 0.8333, 0.625, 0.9167, 0.625, 0.9167, 0.625, 0.9167, 0.625, 0.9167, 0.625, 0.9167, 0.625, 0.8333, 0.625, 0.8333, 0.625, 0.9167, 0.625, 0.8333, 0.625, 0.8333, 0.625, 0.8333, 0.625, 0.8333, 0.625, 0.8333, 0.625, 0.9167, 0.625, 0.9167, 0.625, 0.8333, 0.625, 0.8333, 0.625, 0.9167, 0.625, 0.9167, 0.625, 0.8333, 0.625, 0.8877, 0.625, 0.8877, 0.625, 0.8877, 0.625, 0.8877, 0.625, 0.8877, 0.625, 0.8623, 0.625, 0.8333, 0.625, 0.9167, 0.625, 0.8623, 0.625, 0.8877, 0.625, 0.9167, 0.625, 0.8333, 0.625, 0.8623, 0.625, 0.8623, 0.625, 0.8333, 0.625, 0.8333, 0.625, 0.8877, 0.625, 0.8877, 0.625, 0.9167, 0.625, 0.9167, 0.625, 0.8623, 0.625, 0.8877, 0.625, 0.8877, 0.625, 0.8623, 0.625, 0.8877, 0.625, 0.8623, 0.625, 0.8623, 0.625, 0.8877, 0.625, 0.8623, 0.625, 0.8623, 0.625, 0.8623, 0.625, 0.8623, 0.625, 0.8623, 0.625, 0.8877, 0.625, 0.8877, 0.625, 0.8623, 0.6948, 0.5066, 0.6969, 0.5434, 0.6969, 0.5434, 0.6948, 0.5066, 0.6389, 0.5066, 0.6948, 0.5066, 0.6948, 0.5066, 0.6389, 0.5066, 0.8632, 0.5434, 0.8611, 0.5066, 0.875, 0.5, 0.875, 0.55, 0.6948, 0.5066, 0.6389, 0.5066, 0.625, 0.5, 0.7083, 0.5, 0.6389, 0.5066, 0.6368, 0.5434, 0.625, 0.55, 0.625, 0.5, 0.6368, 0.5434, 0.6969, 0.5434, 0.7083, 0.55, 0.625, 0.55, 0.8611, 0.5066, 0.8052, 0.5066, 0.7917, 0.5, 0.875, 0.5, 0.8031, 0.5434, 0.8632, 0.5434, 0.875, 0.55, 0.7917, 0.55, 0.6969, 0.5434, 0.6948, 0.5066, 0.7083, 0.5, 0.7083, 0.55, 0.8052, 0.5066, 0.8031, 0.5434, 0.7917, 0.55, 0.7917, 0.5, 0.8052, 0.5066, 0.8611, 0.5066, 0.8632, 0.5434, 0.8031, 0.5434, 0.6389, 0.5066, 0.6948, 0.5066, 0.6969, 0.5434, 0.6368, 0.5434, 0.8052, 0.5066, 0.8611, 0.5066, 0.8611, 0.5066, 0.8052, 0.5066, 0.6368, 0.5434, 0.6389, 0.5066, 0.6389, 0.5066, 0.6368, 0.5434, 0.8611, 0.5066, 0.8632, 0.5434, 0.8632, 0.5434, 0.8611, 0.5066, 0.8031, 0.5434, 0.8052, 0.5066, 0.8052, 0.5066, 0.8031, 0.5434, 0.8632, 0.5434, 0.8031, 0.5434, 0.8031, 0.5434, 0.8632, 0.5434, 0.6969, 0.5434, 0.6368, 0.5434, 0.6368, 0.5434, 0.6969, 0.5434])
me_cube.materials.append(mat_material)
me_cube.use_remesh_preserve_volume = False
me_cube.use_remesh_preserve_attributes = False
me_cube.use_mirror_vertex_groups = False
me_cube.update()
me_cylinder_004 = bpy.data.meshes.new('Cylinder.004')
me_cylinder_004.from_pydata([(6.799e-09, 1.0, -1.143), (1.672e-07, 0.8318, 0.8571), (0.1951, 0.9808, -1.143), (0.1623, 0.8158, 0.8571), (0.3827, 0.9239, -1.143), (0.3183, 0.7685, 0.8571), (0.5556, 0.8315, -1.143), (0.4621, 0.6916, 0.8571), (0.7071, 0.7071, -1.143), (0.5882, 0.5882, 0.8571), (0.8315, 0.5556, -1.143), (0.6916, 0.4621, 0.8571), (0.9239, 0.3827, -1.143), (0.7685, 0.3183, 0.8571), (0.9808, 0.1951, -1.143), (0.8158, 0.1623, 0.8571), (1.0, -4.893e-08, -1.143), (0.8318, -8.167e-08, 0.8571), (0.9808, -0.1951, -1.143), (0.8158, -0.1623, 0.8571), (0.9239, -0.3827, -1.143), (0.7685, -0.3183, 0.8571), (0.8315, -0.5556, -1.143), (0.6916, -0.4621, 0.8571), (0.7071, -0.7071, -1.143), (0.5882, -0.5882, 0.8571), (0.5556, -0.8315, -1.143), (0.4621, -0.6916, 0.8571), (0.3827, -0.9239, -1.143), (0.3183, -0.7685, 0.8571), (0.1951, -0.9808, -1.143), (0.1623, -0.8158, 0.8571), (-8.062e-08, -1.0, -1.143), (9.448e-08, -0.8318, 0.8571), (-0.1951, -0.9808, -1.143), (-0.1623, -0.8158, 0.8571), (-0.3827, -0.9239, -1.143), (-0.3183, -0.7685, 0.8571), (-0.5556, -0.8315, -1.143), (-0.4621, -0.6916, 0.8571), (-0.7071, -0.7071, -1.143), (-0.5882, -0.5882, 0.8571), (-0.8315, -0.5556, -1.143), (-0.6916, -0.4621, 0.8571), (-0.9239, -0.3827, -1.143), (-0.7685, -0.3183, 0.8571), (-0.9808, -0.1951, -1.143), (-0.8158, -0.1623, 0.8571), (-1.0, 6.709e-09, -1.143), (-0.8318, -3.54e-08, 0.8571), (-0.9808, 0.1951, -1.143), (-0.8158, 0.1623, 0.8571), (-0.9239, 0.3827, -1.143), (-0.7685, 0.3183, 0.8571), (-0.8315, 0.5556, -1.143), (-0.6916, 0.4621, 0.8571), (-0.7071, 0.7071, -1.143), (-0.5882, 0.5882, 0.8571), (-0.5556, 0.8315, -1.143), (-0.4621, 0.6916, 0.8571), (-0.3827, 0.9239, -1.143), (-0.3183, 0.7685, 0.8571), (-0.1951, 0.9808, -1.143), (-0.1623, 0.8158, 0.8571), (6.799e-09, 1.0, -0.8571), (6.799e-09, 1.0, -0.5714), (6.799e-09, 1.0, -0.2857), (6.799e-09, 1.0, -5.96e-08), (6.799e-09, 1.0, 0.2857), (0.1951, 0.9808, 0.5714), (0.1951, 0.9808, 0.2857), (0.1951, 0.9808, -5.96e-08), (0.1951, 0.9808, -0.2857), (0.1951, 0.9808, -0.5714), (0.1951, 0.9808, -0.8571), (0.3827, 0.9239, 0.5714), (0.3827, 0.9239, 0.2857), (0.3827, 0.9239, -5.96e-08), (0.3827, 0.9239, -0.2857), (0.3827, 0.9239, -0.5714), (0.3827, 0.9239, -0.8571), (0.5556, 0.8315, 0.5714), (0.5556, 0.8315, 0.2857), (0.5556, 0.8315, -5.96e-08), (0.5556, 0.8315, -0.2857), (0.5556, 0.8315, -0.5714), (0.5556, 0.8315, -0.8571), (0.7071, 0.7071, 0.2857), (0.7071, 0.7071, -5.96e-08), (0.7071, 0.7071, -0.2857), (0.7071, 0.7071, -0.5714), (0.7071, 0.7071, -0.8571), (0.8315, 0.5556, 0.5714), (0.8315, 0.5556, 0.2857), (0.8315, 0.5556, -5.96e-08), (0.8315, 0.5556, -0.2857), (0.8315, 0.5556, -0.5714), (0.8315, 0.5556, -0.8571), (0.9239, 0.3827, 0.5714), (0.9239, 0.3827, 0.2857), (0.9239, 0.3827, -5.96e-08), (0.9239, 0.3827, -0.2857), (0.9239, 0.3827, -0.5714), (0.9239, 0.3827, -0.8571), (0.9808, 0.1951, 0.5714), (0.9808, 0.1951, 0.2857), (0.9808, 0.1951, -5.96e-08), (0.9808, 0.1951, -0.2857), (0.9808, 0.1951, -0.5714), (0.9808, 0.1951, -0.8571), (1.0, -4.893e-08, 0.2857), (1.0, -4.893e-08, -5.96e-08), (1.0, -4.893e-08, -0.2857), (1.0, -4.893e-08, -0.5714), (1.0, -4.893e-08, -0.8571), (0.9808, -0.1951, 0.5714), (0.9808, -0.1951, 0.2857), (0.9808, -0.1951, -5.96e-08), (0.9808, -0.1951, -0.2857), (0.9808, -0.1951, -0.5714), (0.9808, -0.1951, -0.8571), (0.9239, -0.3827, 0.5714), (0.9239, -0.3827, 0.2857), (0.9239, -0.3827, -5.96e-08), (0.9239, -0.3827, -0.2857), (0.9239, -0.3827, -0.5714), (0.9239, -0.3827, -0.8571), (0.8315, -0.5556, 0.5714), (0.8315, -0.5556, 0.2857), (0.8315, -0.5556, -5.96e-08), (0.8315, -0.5556, -0.2857), (0.8315, -0.5556, -0.5714), (0.8315, -0.5556, -0.8571), (0.7071, -0.7071, 0.2857), (0.7071, -0.7071, -5.96e-08), (0.7071, -0.7071, -0.2857), (0.7071, -0.7071, -0.5714), (0.7071, -0.7071, -0.8571), (0.5556, -0.8315, 0.5714), (0.5556, -0.8315, 0.2857), (0.5556, -0.8315, -5.96e-08), (0.5556, -0.8315, -0.2857), (0.5556, -0.8315, -0.5714), (0.5556, -0.8315, -0.8571), (0.3827, -0.9239, 0.5714), (0.3827, -0.9239, 0.2857), (0.3827, -0.9239, -5.96e-08), (0.3827, -0.9239, -0.2857), (0.3827, -0.9239, -0.5714), (0.3827, -0.9239, -0.8571), (0.1951, -0.9808, 0.5714), (0.1951, -0.9808, 0.2857), (0.1951, -0.9808, -5.96e-08), (0.1951, -0.9808, -0.2857), (0.1951, -0.9808, -0.5714), (0.1951, -0.9808, -0.8571), (-8.062e-08, -1.0, 0.2857), (-8.062e-08, -1.0, -5.96e-08), (-8.062e-08, -1.0, -0.2857), (-8.062e-08, -1.0, -0.5714), (-8.062e-08, -1.0, -0.8571), (-0.1951, -0.9808, 0.5714), (-0.1951, -0.9808, 0.2857), (-0.1951, -0.9808, -5.96e-08), (-0.1951, -0.9808, -0.2857), (-0.1951, -0.9808, -0.5714), (-0.1951, -0.9808, -0.8571), (-0.3827, -0.9239, 0.5714), (-0.3827, -0.9239, 0.2857), (-0.3827, -0.9239, -5.96e-08), (-0.3827, -0.9239, -0.2857), (-0.3827, -0.9239, -0.5714), (-0.3827, -0.9239, -0.8571), (-0.5556, -0.8315, 0.5714), (-0.5556, -0.8315, 0.2857), (-0.5556, -0.8315, -5.96e-08), (-0.5556, -0.8315, -0.2857), (-0.5556, -0.8315, -0.5714), (-0.5556, -0.8315, -0.8571), (-0.7071, -0.7071, 0.2857), (-0.7071, -0.7071, -5.96e-08), (-0.7071, -0.7071, -0.2857), (-0.7071, -0.7071, -0.5714), (-0.7071, -0.7071, -0.8571), (-0.8315, -0.5556, 0.5714), (-0.8315, -0.5556, 0.2857), (-0.8315, -0.5556, -5.96e-08), (-0.8315, -0.5556, -0.2857), (-0.8315, -0.5556, -0.5714), (-0.8315, -0.5556, -0.8571), (-0.9239, -0.3827, 0.5714), (-0.9239, -0.3827, 0.2857), (-0.9239, -0.3827, -5.96e-08), (-0.9239, -0.3827, -0.2857), (-0.9239, -0.3827, -0.5714), (-0.9239, -0.3827, -0.8571), (-0.9808, -0.1951, 0.5714), (-0.9808, -0.1951, 0.2857), (-0.9808, -0.1951, -5.96e-08), (-0.9808, -0.1951, -0.2857), (-0.9808, -0.1951, -0.5714), (-0.9808, -0.1951, -0.8571), (-1.0, 6.709e-09, 0.2857), (-1.0, 6.709e-09, -5.96e-08), (-1.0, 6.709e-09, -0.2857), (-1.0, 6.709e-09, -0.5714), (-1.0, 6.709e-09, -0.8571), (-0.9808, 0.1951, 0.5714), (-0.9808, 0.1951, 0.2857), (-0.9808, 0.1951, -5.96e-08), (-0.9808, 0.1951, -0.2857), (-0.9808, 0.1951, -0.5714), (-0.9808, 0.1951, -0.8571), (-0.9239, 0.3827, 0.5714), (-0.9239, 0.3827, 0.2857), (-0.9239, 0.3827, -5.96e-08), (-0.9239, 0.3827, -0.2857), (-0.9239, 0.3827, -0.5714), (-0.9239, 0.3827, -0.8571), (-0.8315, 0.5556, 0.5714), (-0.8315, 0.5556, 0.2857), (-0.8315, 0.5556, -5.96e-08), (-0.8315, 0.5556, -0.2857), (-0.8315, 0.5556, -0.5714), (-0.8315, 0.5556, -0.8571), (-0.7071, 0.7071, 0.2857), (-0.7071, 0.7071, -5.96e-08), (-0.7071, 0.7071, -0.2857), (-0.7071, 0.7071, -0.5714), (-0.7071, 0.7071, -0.8571), (-0.5556, 0.8315, 0.5714), (-0.5556, 0.8315, 0.2857), (-0.5556, 0.8315, -5.96e-08), (-0.5556, 0.8315, -0.2857), (-0.5556, 0.8315, -0.5714), (-0.5556, 0.8315, -0.8571), (-0.3827, 0.9239, 0.5714), (-0.3827, 0.9239, 0.2857), (-0.3827, 0.9239, -5.96e-08), (-0.3827, 0.9239, -0.2857), (-0.3827, 0.9239, -0.5714), (-0.3827, 0.9239, -0.8571), (-0.1951, 0.9808, 0.5714), (-0.1951, 0.9808, 0.2857), (-0.1951, 0.9808, -5.96e-08), (-0.1951, 0.9808, -0.2857), (-0.1951, 0.9808, -0.5714), (-0.1951, 0.9808, -0.8571), (0.1725, 0.867, 0.824), (-1.038e-07, 0.884, 0.824), (-1.038e-07, 0.884, 0.5714), (0.6251, 0.6251, 0.824), (0.4911, 0.735, 0.824), (0.735, 0.4911, 0.824), (0.884, 3.91e-08, 0.824), (0.867, 0.1725, 0.824), (0.867, -0.1725, 0.824), (0.6251, -0.6251, 0.824), (0.735, -0.4911, 0.824), (0.4911, -0.735, 0.824), (-1.811e-07, -0.884, 0.824), (0.1725, -0.867, 0.824), (-0.1725, -0.867, 0.824), (-0.6251, -0.6251, 0.824), (-0.4911, -0.735, 0.824), (-0.735, -0.4911, 0.824), (-0.884, 8.829e-08, 0.824), (-0.867, -0.1725, 0.824), (-0.867, 0.1725, 0.824), (-0.6251, 0.6251, 0.824), (-0.735, 0.4911, 0.824), (-0.4911, 0.735, 0.824), (-0.1725, 0.867, 0.824), (-1.038e-07, 0.884, 0.3189), (0.1725, 0.867, 0.5714), (0.1725, 0.867, 0.3189), (0.4911, 0.735, 0.5714), (0.4911, 0.735, 0.3189), (0.6251, 0.6251, 0.5714), (0.6251, 0.6251, 0.3189), (0.735, 0.4911, 0.5714), (0.735, 0.4911, 0.3189), (0.867, 0.1725, 0.5714), (0.867, 0.1725, 0.3189), (0.884, 3.91e-08, 0.5714), (0.884, 3.91e-08, 0.3189), (0.867, -0.1725, 0.5714), (0.867, -0.1725, 0.3189), (0.735, -0.4911, 0.5714), (0.735, -0.4911, 0.3189), (0.6251, -0.6251, 0.5714), (0.6251, -0.6251, 0.3189), (0.4911, -0.735, 0.5714), (0.4911, -0.735, 0.3189), (0.1725, -0.867, 0.5714), (0.1725, -0.867, 0.3189), (-1.811e-07, -0.884, 0.5714), (-1.811e-07, -0.884, 0.3189), (-0.1725, -0.867, 0.5714), (-0.1725, -0.867, 0.3189), (-0.4911, -0.735, 0.5714), (-0.4911, -0.735, 0.3189), (-0.6251, -0.6251, 0.5714), (-0.6251, -0.6251, 0.3189), (-0.735, -0.4911, 0.5714), (-0.735, -0.4911, 0.3189), (-0.867, -0.1725, 0.5714), (-0.867, -0.1725, 0.3189), (-0.884, 8.829e-08, 0.5714), (-0.884, 8.829e-08, 0.3189), (-0.867, 0.1725, 0.5714), (-0.867, 0.1725, 0.3189), (-0.735, 0.4911, 0.5714), (-0.735, 0.4911, 0.3189), (-0.6251, 0.6251, 0.5714), (-0.6251, 0.6251, 0.3189), (-0.4911, 0.735, 0.5714), (-0.4911, 0.735, 0.3189), (-0.1725, 0.867, 0.5714), (-0.1725, 0.867, 0.3189)], [], [(82, 81, 276, 277), (69, 3, 5, 75), (75, 5, 7, 81), (51, 207, 310, 268), (41, 43, 265, 263), (92, 11, 13, 98), (98, 13, 15, 104), (81, 7, 252, 276), (230, 231, 317, 316), (115, 19, 21, 121), (121, 21, 23, 127), (23, 25, 257, 258), (93, 87, 279, 281), (138, 27, 29, 144), (144, 29, 31, 150), (59, 230, 316, 271), (105, 104, 282, 283), (161, 35, 37, 167), (167, 37, 39, 173), (57, 59, 271, 269), (104, 15, 255, 282), (184, 43, 45, 190), (190, 45, 47, 196), (39, 41, 263, 264), (70, 68, 273, 275), (207, 51, 53, 213), (213, 53, 55, 219), (128, 127, 288, 289), (127, 23, 258, 288), (230, 59, 61, 236), (3, 1, 63, 61, 59, 57, 55, 53, 51, 49, 47, 45, 43, 41, 39, 37, 35, 33, 31, 29, 27, 25, 23, 21, 19, 17, 15, 13, 11, 9, 7, 5), (236, 61, 63, 242), (55, 57, 269, 270), (0, 2, 4, 6, 8, 10, 12, 14, 16, 18, 20, 22, 24, 26, 28, 30, 32, 34, 36, 38, 40, 42, 44, 46, 48, 50, 52, 54, 56, 58, 60, 62), (62, 247, 64, 0), (247, 246, 65, 64), (246, 245, 66, 65), (245, 244, 67, 66), (244, 243, 68, 67), (68, 243, 319, 273), (60, 241, 247, 62), (241, 240, 246, 247), (240, 239, 245, 246), (239, 238, 244, 245), (238, 237, 243, 244), (237, 236, 242, 243), (58, 235, 241, 60), (235, 234, 240, 241), (234, 233, 239, 240), (233, 232, 238, 239), (232, 231, 237, 238), (231, 230, 236, 237), (56, 229, 235, 58), (229, 228, 234, 235), (228, 227, 233, 234), (227, 226, 232, 233), (226, 225, 231, 232), (151, 150, 294, 295), (54, 224, 229, 56), (224, 223, 228, 229), (223, 222, 227, 228), (222, 221, 226, 227), (221, 220, 225, 226), (150, 31, 261, 294), (52, 218, 224, 54), (218, 217, 223, 224), (217, 216, 222, 223), (216, 215, 221, 222), (215, 214, 220, 221), (214, 213, 219, 220), (50, 212, 218, 52), (212, 211, 217, 218), (211, 210, 216, 217), (210, 209, 215, 216), (209, 208, 214, 215), (208, 207, 213, 214), (48, 206, 212, 50), (206, 205, 211, 212), (205, 204, 210, 211), (204, 203, 209, 210), (203, 202, 208, 209), (225, 220, 313, 315), (46, 201, 206, 48), (201, 200, 205, 206), (200, 199, 204, 205), (199, 198, 203, 204), (198, 197, 202, 203), (174, 173, 300, 301), (44, 195, 201, 46), (195, 194, 200, 201), (194, 193, 199, 200), (193, 192, 198, 199), (192, 191, 197, 198), (191, 190, 196, 197), (42, 189, 195, 44), (189, 188, 194, 195), (188, 187, 193, 194), (187, 186, 192, 193), (186, 185, 191, 192), (185, 184, 190, 191), (40, 183, 189, 42), (183, 182, 188, 189), (182, 181, 187, 188), (181, 180, 186, 187), (180, 179, 185, 186), (1, 3, 248, 249), (38, 178, 183, 40), (178, 177, 182, 183), (177, 176, 181, 182), (176, 175, 180, 181), (175, 174, 179, 180), (173, 39, 264, 300), (36, 172, 178, 38), (172, 171, 177, 178), (171, 170, 176, 177), (170, 169, 175, 176), (169, 168, 174, 175), (168, 167, 173, 174), (34, 166, 172, 36), (166, 165, 171, 172), (165, 164, 170, 171), (164, 163, 169, 170), (163, 162, 168, 169), (162, 161, 167, 168), (32, 160, 166, 34), (160, 159, 165, 166), (159, 158, 164, 165), (158, 157, 163, 164), (157, 156, 162, 163), (17, 19, 256, 254), (30, 155, 160, 32), (155, 154, 159, 160), (154, 153, 158, 159), (153, 152, 157, 158), (152, 151, 156, 157), (202, 197, 307, 309), (28, 149, 155, 30), (149, 148, 154, 155), (148, 147, 153, 154), (147, 146, 152, 153), (146, 145, 151, 152), (145, 144, 150, 151), (26, 143, 149, 28), (143, 142, 148, 149), (142, 141, 147, 148), (141, 140, 146, 147), (140, 139, 145, 146), (139, 138, 144, 145), (24, 137, 143, 26), (137, 136, 142, 143), (136, 135, 141, 142), (135, 134, 140, 141), (134, 133, 139, 140), (197, 196, 306, 307), (22, 132, 137, 24), (132, 131, 136, 137), (131, 130, 135, 136), (130, 129, 134, 135), (129, 128, 133, 134), (69, 70, 275, 274), (20, 126, 132, 22), (126, 125, 131, 132), (125, 124, 130, 131), (124, 123, 129, 130), (123, 122, 128, 129), (122, 121, 127, 128), (18, 120, 126, 20), (120, 119, 125, 126), (119, 118, 124, 125), (118, 117, 123, 124), (117, 116, 122, 123), (116, 115, 121, 122), (16, 114, 120, 18), (114, 113, 119, 120), (113, 112, 118, 119), (112, 111, 117, 118), (111, 110, 116, 117), (196, 47, 267, 306), (14, 109, 114, 16), (109, 108, 113, 114), (108, 107, 112, 113), (107, 106, 111, 112), (106, 105, 110, 111), (33, 35, 262, 260), (12, 103, 109, 14), (103, 102, 108, 109), (102, 101, 107, 108), (101, 100, 106, 107), (100, 99, 105, 106), (99, 98, 104, 105), (10, 97, 103, 12), (97, 96, 102, 103), (96, 95, 101, 102), (95, 94, 100, 101), (94, 93, 99, 100), (93, 92, 98, 99), (8, 91, 97, 10), (91, 90, 96, 97), (90, 89, 95, 96), (89, 88, 94, 95), (88, 87, 93, 94), (3, 69, 274, 248), (6, 86, 91, 8), (86, 85, 90, 91), (85, 84, 89, 90), (84, 83, 88, 89), (83, 82, 87, 88), (179, 174, 301, 303), (4, 80, 86, 6), (80, 79, 85, 86), (79, 78, 84, 85), (78, 77, 83, 84), (77, 76, 82, 83), (76, 75, 81, 82), (2, 74, 80, 4), (74, 73, 79, 80), (73, 72, 78, 79), (72, 71, 77, 78), (71, 70, 76, 77), (70, 69, 75, 76), (0, 64, 74, 2), (64, 65, 73, 74), (65, 66, 72, 73), (66, 67, 71, 72), (67, 68, 70, 71), (220, 219, 312, 313), (250, 249, 248, 274), (276, 252, 251, 278), (278, 251, 253, 280), (282, 255, 254, 284), (284, 254, 256, 286), (288, 258, 257, 290), (290, 257, 259, 292), (294, 261, 260, 296), (296, 260, 262, 298), (300, 264, 263, 302), (302, 263, 265, 304), (306, 267, 266, 308), (308, 266, 268, 310), (312, 270, 269, 314), (314, 269, 271, 316), (318, 272, 249, 250), (319, 318, 250, 273), (315, 314, 316, 317), (313, 312, 314, 315), (309, 308, 310, 311), (307, 306, 308, 309), (303, 302, 304, 305), (301, 300, 302, 303), (297, 296, 298, 299), (295, 294, 296, 297), (291, 290, 292, 293), (289, 288, 290, 291), (285, 284, 286, 287), (283, 282, 284, 285), (279, 278, 280, 281), (277, 276, 278, 279), (273, 250, 274, 275), (116, 110, 285, 287), (7, 9, 251, 252), (207, 208, 311, 310), (25, 27, 259, 257), (43, 184, 304, 265), (139, 133, 291, 293), (184, 185, 305, 304), (9, 11, 253, 251), (87, 82, 277, 279), (35, 161, 298, 262), (162, 156, 297, 299), (161, 162, 299, 298), (63, 1, 249, 272), (110, 105, 283, 285), (27, 138, 292, 259), (185, 179, 303, 305), (138, 139, 293, 292), (47, 49, 266, 267), (133, 128, 289, 291), (19, 115, 286, 256), (208, 202, 309, 311), (115, 116, 287, 286), (242, 63, 272, 318), (31, 33, 260, 261), (243, 242, 318, 319), (156, 151, 295, 297), (11, 92, 280, 253), (49, 51, 268, 266), (231, 225, 315, 317), (219, 55, 270, 312), (92, 93, 281, 280), (15, 17, 254, 255)])
_uv = me_cylinder_004.uv_layers.new(name='UVMap')
_uv.uv.foreach_set('vector', [0.9062, 0.8571, 0.9062, 0.9286, 0.9062, 0.9286, 0.9062, 0.8571, 0.9688, 0.9286, 0.9688, 1.0, 0.9375, 1.0, 0.9375, 0.9286, 0.9375, 0.9286, 0.9375, 1.0, 0.9062, 1.0, 0.9062, 0.9286, 0.2188, 1.0, 0.2188, 0.9286, 0.2188, 0.9286, 0.2188, 1.0, 0.08029, 0.08029, 0.05045, 0.1167, 0.05045, 0.1167, 0.08029, 0.08029, 0.8438, 0.9286, 0.8438, 1.0, 0.8125, 1.0, 0.8125, 0.9286, 0.8125, 0.9286, 0.8125, 1.0, 0.7812, 1.0, 0.7812, 0.9286, 0.9062, 0.9286, 0.9062, 1.0, 0.9062, 1.0, 0.9062, 0.9286, 0.09375, 0.9286, 0.09375, 0.8571, 0.09375, 0.8571, 0.09375, 0.9286, 0.7188, 0.9286, 0.7188, 1.0, 0.6875, 1.0, 0.6875, 0.9286, 0.6875, 0.9286, 0.6875, 1.0, 0.6562, 1.0, 0.6562, 0.9286, 0.4496, 0.1167, 0.4197, 0.08029, 0.4197, 0.08029, 0.4496, 0.1167, 0.8438, 0.8571, 0.875, 0.8571, 0.875, 0.8571, 0.8438, 0.8571, 0.5938, 0.9286, 0.5938, 1.0, 0.5625, 1.0, 0.5625, 0.9286, 0.5625, 0.9286, 0.5625, 1.0, 0.5312, 1.0, 0.5312, 0.9286, 0.09375, 1.0, 0.09375, 0.9286, 0.09375, 0.9286, 0.09375, 1.0, 0.7812, 0.8571, 0.7812, 0.9286, 0.7812, 0.9286, 0.7812, 0.8571, 0.4688, 0.9286, 0.4688, 1.0, 0.4375, 1.0, 0.4375, 0.9286, 0.4375, 0.9286, 0.4375, 1.0, 0.4062, 1.0, 0.4062, 0.9286, 0.08029, 0.4197, 0.1167, 0.4496, 0.1167, 0.4496, 0.08029, 0.4197, 0.7812, 0.9286, 0.7812, 1.0, 0.7812, 1.0, 0.7812, 0.9286, 0.3438, 0.9286, 0.3438, 1.0, 0.3125, 1.0, 0.3125, 0.9286, 0.3125, 0.9286, 0.3125, 1.0, 0.2812, 1.0, 0.2812, 0.9286, 0.1167, 0.05045, 0.08029, 0.08029, 0.08029, 0.08029, 0.1167, 0.05045, 0.9688, 0.8571, 1.0, 0.8571, 1.0, 0.8571, 0.9688, 0.8571, 0.2188, 0.9286, 0.2188, 1.0, 0.1875, 1.0, 0.1875, 0.9286, 0.1875, 0.9286, 0.1875, 1.0, 0.1562, 1.0, 0.1562, 0.9286, 0.6562, 0.8571, 0.6562, 0.9286, 0.6562, 0.9286, 0.6562, 0.8571, 0.6562, 0.9286, 0.6562, 1.0, 0.6562, 1.0, 0.6562, 0.9286, 0.09375, 0.9286, 0.09375, 1.0, 0.0625, 1.0, 0.0625, 0.9286, 0.2968, 0.4854, 0.25, 0.49, 0.2032, 0.4854, 0.1582, 0.4717, 0.1167, 0.4496, 0.08029, 0.4197, 0.05045, 0.3833, 0.02827, 0.3418, 0.01461, 0.2968, 0.01, 0.25, 0.01461, 0.2032, 0.02827, 0.1582, 0.05045, 0.1167, 0.08029, 0.08029, 0.1167, 0.05045, 0.1582, 0.02827, 0.2032, 0.01461, 0.25, 0.01, 0.2968, 0.01461, 0.3418, 0.02827, 0.3833, 0.05045, 0.4197, 0.08029, 0.4496, 0.1167, 0.4717, 0.1582, 0.4854, 0.2032, 0.49, 0.25, 0.4854, 0.2968, 0.4717, 0.3418, 0.4496, 0.3833, 0.4197, 0.4197, 0.3833, 0.4496, 0.3418, 0.4717, 0.0625, 0.9286, 0.0625, 1.0, 0.03125, 1.0, 0.03125, 0.9286, 0.05045, 0.3833, 0.08029, 0.4197, 0.08029, 0.4197, 0.05045, 0.3833, 0.75, 0.49, 0.7968, 0.4854, 0.8418, 0.4717, 0.8833, 0.4496, 0.9197, 0.4197, 0.9496, 0.3833, 0.9717, 0.3418, 0.9854, 0.2968, 0.99, 0.25, 0.9854, 0.2032, 0.9717, 0.1582, 0.9496, 0.1167, 0.9197, 0.08029, 0.8833, 0.05045, 0.8418, 0.02827, 0.7968, 0.01461, 0.75, 0.01, 0.7032, 0.01461, 0.6582, 0.02827, 0.6167, 0.05045, 0.5803, 0.08029, 0.5504, 0.1167, 0.5283, 0.1582, 0.5146, 0.2032, 0.51, 0.25, 0.5146, 0.2968, 0.5283, 0.3418, 0.5504, 0.3833, 0.5803, 0.4197, 0.6167, 0.4496, 0.6582, 0.4717, 0.7032, 0.4854, 0.03125, 0.5, 0.03125, 0.5714, 0.0, 0.5714, 0.0, 0.5, 0.03125, 0.5714, 0.03125, 0.6429, 0.0, 0.6429, 0.0, 0.5714, 0.03125, 0.6429, 0.03125, 0.7143, 0.0, 0.7143, 0.0, 0.6429, 0.03125, 0.7143, 0.03125, 0.7857, 0.0, 0.7857, 0.0, 0.7143, 0.03125, 0.7857, 0.03125, 0.8571, 0.0, 0.8571, 0.0, 0.7857, 0.0, 0.8571, 0.03125, 0.8571, 0.03125, 0.8571, 0.0, 0.8571, 0.0625, 0.5, 0.0625, 0.5714, 0.03125, 0.5714, 0.03125, 0.5, 0.0625, 0.5714, 0.0625, 0.6429, 0.03125, 0.6429, 0.03125, 0.5714, 0.0625, 0.6429, 0.0625, 0.7143, 0.03125, 0.7143, 0.03125, 0.6429, 0.0625, 0.7143, 0.0625, 0.7857, 0.03125, 0.7857, 0.03125, 0.7143, 0.0625, 0.7857, 0.0625, 0.8571, 0.03125, 0.8571, 0.03125, 0.7857, 0.0625, 0.8571, 0.0625, 0.9286, 0.03125, 0.9286, 0.03125, 0.8571, 0.09375, 0.5, 0.09375, 0.5714, 0.0625, 0.5714, 0.0625, 0.5, 0.09375, 0.5714, 0.09375, 0.6429, 0.0625, 0.6429, 0.0625, 0.5714, 0.09375, 0.6429, 0.09375, 0.7143, 0.0625, 0.7143, 0.0625, 0.6429, 0.09375, 0.7143, 0.09375, 0.7857, 0.0625, 0.7857, 0.0625, 0.7143, 0.09375, 0.7857, 0.09375, 0.8571, 0.0625, 0.8571, 0.0625, 0.7857, 0.09375, 0.8571, 0.09375, 0.9286, 0.0625, 0.9286, 0.0625, 0.8571, 0.125, 0.5, 0.125, 0.5714, 0.09375, 0.5714, 0.09375, 0.5, 0.125, 0.5714, 0.125, 0.6429, 0.09375, 0.6429, 0.09375, 0.5714, 0.125, 0.6429, 0.125, 0.7143, 0.09375, 0.7143, 0.09375, 0.6429, 0.125, 0.7143, 0.125, 0.7857, 0.09375, 0.7857, 0.09375, 0.7143, 0.125, 0.7857, 0.125, 0.8571, 0.09375, 0.8571, 0.09375, 0.7857, 0.5312, 0.8571, 0.5312, 0.9286, 0.5312, 0.9286, 0.5312, 0.8571, 0.1562, 0.5, 0.1562, 0.5714, 0.125, 0.5714, 0.125, 0.5, 0.1562, 0.5714, 0.1562, 0.6429, 0.125, 0.6429, 0.125, 0.5714, 0.1562, 0.6429, 0.1562, 0.7143, 0.125, 0.7143, 0.125, 0.6429, 0.1562, 0.7143, 0.1562, 0.7857, 0.125, 0.7857, 0.125, 0.7143, 0.1562, 0.7857, 0.1562, 0.8571, 0.125, 0.8571, 0.125, 0.7857, 0.5312, 0.9286, 0.5312, 1.0, 0.5312, 1.0, 0.5312, 0.9286, 0.1875, 0.5, 0.1875, 0.5714, 0.1562, 0.5714, 0.1562, 0.5, 0.1875, 0.5714, 0.1875, 0.6429, 0.1562, 0.6429, 0.1562, 0.5714, 0.1875, 0.6429, 0.1875, 0.7143, 0.1562, 0.7143, 0.1562, 0.6429, 0.1875, 0.7143, 0.1875, 0.7857, 0.1562, 0.7857, 0.1562, 0.7143, 0.1875, 0.7857, 0.1875, 0.8571, 0.1562, 0.8571, 0.1562, 0.7857, 0.1875, 0.8571, 0.1875, 0.9286, 0.1562, 0.9286, 0.1562, 0.8571, 0.2188, 0.5, 0.2188, 0.5714, 0.1875, 0.5714, 0.1875, 0.5, 0.2188, 0.5714, 0.2188, 0.6429, 0.1875, 0.6429, 0.1875, 0.5714, 0.2188, 0.6429, 0.2188, 0.7143, 0.1875, 0.7143, 0.1875, 0.6429, 0.2188, 0.7143, 0.2188, 0.7857, 0.1875, 0.7857, 0.1875, 0.7143, 0.2188, 0.7857, 0.2188, 0.8571, 0.1875, 0.8571, 0.1875, 0.7857, 0.2188, 0.8571, 0.2188, 0.9286, 0.1875, 0.9286, 0.1875, 0.8571, 0.25, 0.5, 0.25, 0.5714, 0.2188, 0.5714, 0.2188, 0.5, 0.25, 0.5714, 0.25, 0.6429, 0.2188, 0.6429, 0.2188, 0.5714, 0.25, 0.6429, 0.25, 0.7143, 0.2188, 0.7143, 0.2188, 0.6429, 0.25, 0.7143, 0.25, 0.7857, 0.2188, 0.7857, 0.2188, 0.7143, 0.25, 0.7857, 0.25, 0.8571, 0.2188, 0.8571, 0.2188, 0.7857, 0.125, 0.8571, 0.1562, 0.8571, 0.1562, 0.8571, 0.125, 0.8571, 0.2812, 0.5, 0.2812, 0.5714, 0.25, 0.5714, 0.25, 0.5, 0.2812, 0.5714, 0.2812, 0.6429, 0.25, 0.6429, 0.25, 0.5714, 0.2812, 0.6429, 0.2812, 0.7143, 0.25, 0.7143, 0.25, 0.6429, 0.2812, 0.7143, 0.2812, 0.7857, 0.25, 0.7857, 0.25, 0.7143, 0.2812, 0.7857, 0.2812, 0.8571, 0.25, 0.8571, 0.25, 0.7857, 0.4062, 0.8571, 0.4062, 0.9286, 0.4062, 0.9286, 0.4062, 0.8571, 0.3125, 0.5, 0.3125, 0.5714, 0.2812, 0.5714, 0.2812, 0.5, 0.3125, 0.5714, 0.3125, 0.6429, 0.2812, 0.6429, 0.2812, 0.5714, 0.3125, 0.6429, 0.3125, 0.7143, 0.2812, 0.7143, 0.2812, 0.6429, 0.3125, 0.7143, 0.3125, 0.7857, 0.2812, 0.7857, 0.2812, 0.7143, 0.3125, 0.7857, 0.3125, 0.8571, 0.2812, 0.8571, 0.2812, 0.7857, 0.3125, 0.8571, 0.3125, 0.9286, 0.2812, 0.9286, 0.2812, 0.8571, 0.3438, 0.5, 0.3438, 0.5714, 0.3125, 0.5714, 0.3125, 0.5, 0.3438, 0.5714, 0.3437, 0.6429, 0.3125, 0.6429, 0.3125, 0.5714, 0.3437, 0.6429, 0.3437, 0.7143, 0.3125, 0.7143, 0.3125, 0.6429, 0.3437, 0.7143, 0.3437, 0.7857, 0.3125, 0.7857, 0.3125, 0.7143, 0.3437, 0.7857, 0.3437, 0.8571, 0.3125, 0.8571, 0.3125, 0.7857, 0.3437, 0.8571, 0.3438, 0.9286, 0.3125, 0.9286, 0.3125, 0.8571, 0.375, 0.5, 0.375, 0.5714, 0.3438, 0.5714, 0.3438, 0.5, 0.375, 0.5714, 0.375, 0.6429, 0.3437, 0.6429, 0.3438, 0.5714, 0.375, 0.6429, 0.375, 0.7143, 0.3437, 0.7143, 0.3437, 0.6429, 0.375, 0.7143, 0.375, 0.7857, 0.3437, 0.7857, 0.3437, 0.7143, 0.375, 0.7857, 0.375, 0.8571, 0.3437, 0.8571, 0.3437, 0.7857, 0.25, 0.49, 0.2968, 0.4854, 0.2968, 0.4854, 0.25, 0.49, 0.4062, 0.5, 0.4062, 0.5714, 0.375, 0.5714, 0.375, 0.5, 0.4062, 0.5714, 0.4062, 0.6429, 0.375, 0.6429, 0.375, 0.5714, 0.4062, 0.6429, 0.4063, 0.7143, 0.375, 0.7143, 0.375, 0.6429, 0.4063, 0.7143, 0.4063, 0.7857, 0.375, 0.7857, 0.375, 0.7143, 0.4063, 0.7857, 0.4062, 0.8571, 0.375, 0.8571, 0.375, 0.7857, 0.4062, 0.9286, 0.4062, 1.0, 0.4062, 1.0, 0.4062, 0.9286, 0.4375, 0.5, 0.4375, 0.5714, 0.4062, 0.5714, 0.4062, 0.5, 0.4375, 0.5714, 0.4375, 0.6429, 0.4062, 0.6429, 0.4062, 0.5714, 0.4375, 0.6429, 0.4375, 0.7143, 0.4063, 0.7143, 0.4062, 0.6429, 0.4375, 0.7143, 0.4375, 0.7857, 0.4063, 0.7857, 0.4063, 0.7143, 0.4375, 0.7857, 0.4375, 0.8571, 0.4062, 0.8571, 0.4063, 0.7857, 0.4375, 0.8571, 0.4375, 0.9286, 0.4062, 0.9286, 0.4062, 0.8571, 0.4688, 0.5, 0.4688, 0.5714, 0.4375, 0.5714, 0.4375, 0.5, 0.4688, 0.5714, 0.4688, 0.6429, 0.4375, 0.6429, 0.4375, 0.5714, 0.4688, 0.6429, 0.4688, 0.7143, 0.4375, 0.7143, 0.4375, 0.6429, 0.4688, 0.7143, 0.4688, 0.7857, 0.4375, 0.7857, 0.4375, 0.7143, 0.4688, 0.7857, 0.4688, 0.8571, 0.4375, 0.8571, 0.4375, 0.7857, 0.4688, 0.8571, 0.4688, 0.9286, 0.4375, 0.9286, 0.4375, 0.8571, 0.5, 0.5, 0.5, 0.5714, 0.4688, 0.5714, 0.4688, 0.5, 0.5, 0.5714, 0.5, 0.6429, 0.4688, 0.6429, 0.4688, 0.5714, 0.5, 0.6429, 0.5, 0.7143, 0.4688, 0.7143, 0.4688, 0.6429, 0.5, 0.7143, 0.5, 0.7857, 0.4688, 0.7857, 0.4688, 0.7143, 0.5, 0.7857, 0.5, 0.8571, 0.4688, 0.8571, 0.4688, 0.7857, 0.49, 0.25, 0.4854, 0.2032, 0.4854, 0.2032, 0.49, 0.25, 0.5312, 0.5, 0.5312, 0.5714, 0.5, 0.5714, 0.5, 0.5, 0.5312, 0.5714, 0.5312, 0.6429, 0.5, 0.6429, 0.5, 0.5714, 0.5312, 0.6429, 0.5312, 0.7143, 0.5, 0.7143, 0.5, 0.6429, 0.5312, 0.7143, 0.5312, 0.7857, 0.5, 0.7857, 0.5, 0.7143, 0.5312, 0.7857, 0.5312, 0.8571, 0.5, 0.8571, 0.5, 0.7857, 0.25, 0.8571, 0.2812, 0.8571, 0.2812, 0.8571, 0.25, 0.8571, 0.5625, 0.5, 0.5625, 0.5714, 0.5312, 0.5714, 0.5312, 0.5, 0.5625, 0.5714, 0.5625, 0.6429, 0.5312, 0.6429, 0.5312, 0.5714, 0.5625, 0.6429, 0.5625, 0.7143, 0.5312, 0.7143, 0.5312, 0.6429, 0.5625, 0.7143, 0.5625, 0.7857, 0.5312, 0.7857, 0.5312, 0.7143, 0.5625, 0.7857, 0.5625, 0.8571, 0.5312, 0.8571, 0.5312, 0.7857, 0.5625, 0.8571, 0.5625, 0.9286, 0.5312, 0.9286, 0.5312, 0.8571, 0.5938, 0.5, 0.5938, 0.5714, 0.5625, 0.5714, 0.5625, 0.5, 0.5938, 0.5714, 0.5938, 0.6429, 0.5625, 0.6429, 0.5625, 0.5714, 0.5938, 0.6429, 0.5938, 0.7143, 0.5625, 0.7143, 0.5625, 0.6429, 0.5938, 0.7143, 0.5938, 0.7857, 0.5625, 0.7857, 0.5625, 0.7143, 0.5938, 0.7857, 0.5938, 0.8571, 0.5625, 0.8571, 0.5625, 0.7857, 0.5938, 0.8571, 0.5938, 0.9286, 0.5625, 0.9286, 0.5625, 0.8571, 0.625, 0.5, 0.625, 0.5714, 0.5938, 0.5714, 0.5938, 0.5, 0.625, 0.5714, 0.625, 0.6429, 0.5938, 0.6429, 0.5938, 0.5714, 0.625, 0.6429, 0.625, 0.7143, 0.5938, 0.7143, 0.5938, 0.6429, 0.625, 0.7143, 0.625, 0.7857, 0.5938, 0.7857, 0.5938, 0.7143, 0.625, 0.7857, 0.625, 0.8571, 0.5938, 0.8571, 0.5938, 0.7857, 0.2812, 0.8571, 0.2812, 0.9286, 0.2812, 0.9286, 0.2812, 0.8571, 0.6562, 0.5, 0.6562, 0.5714, 0.625, 0.5714, 0.625, 0.5, 0.6562, 0.5714, 0.6562, 0.6429, 0.625, 0.6429, 0.625, 0.5714, 0.6562, 0.6429, 0.6563, 0.7143, 0.625, 0.7143, 0.625, 0.6429, 0.6563, 0.7143, 0.6563, 0.7857, 0.625, 0.7857, 0.625, 0.7143, 0.6563, 0.7857, 0.6562, 0.8571, 0.625, 0.8571, 0.625, 0.7857, 0.9688, 0.9286, 0.9688, 0.8571, 0.9688, 0.8571, 0.9688, 0.9286, 0.6875, 0.5, 0.6875, 0.5714, 0.6562, 0.5714, 0.6562, 0.5, 0.6875, 0.5714, 0.6875, 0.6429, 0.6562, 0.6429, 0.6562, 0.5714, 0.6875, 0.6429, 0.6875, 0.7143, 0.6563, 0.7143, 0.6562, 0.6429, 0.6875, 0.7143, 0.6875, 0.7857, 0.6563, 0.7857, 0.6563, 0.7143, 0.6875, 0.7857, 0.6875, 0.8571, 0.6562, 0.8571, 0.6563, 0.7857, 0.6875, 0.8571, 0.6875, 0.9286, 0.6562, 0.9286, 0.6562, 0.8571, 0.7188, 0.5, 0.7188, 0.5714, 0.6875, 0.5714, 0.6875, 0.5, 0.7188, 0.5714, 0.7188, 0.6429, 0.6875, 0.6429, 0.6875, 0.5714, 0.7188, 0.6429, 0.7188, 0.7143, 0.6875, 0.7143, 0.6875, 0.6429, 0.7188, 0.7143, 0.7188, 0.7857, 0.6875, 0.7857, 0.6875, 0.7143, 0.7188, 0.7857, 0.7188, 0.8571, 0.6875, 0.8571, 0.6875, 0.7857, 0.7188, 0.8571, 0.7188, 0.9286, 0.6875, 0.9286, 0.6875, 0.8571, 0.75, 0.5, 0.75, 0.5714, 0.7188, 0.5714, 0.7188, 0.5, 0.75, 0.5714, 0.75, 0.6429, 0.7188, 0.6429, 0.7188, 0.5714, 0.75, 0.6429, 0.75, 0.7143, 0.7188, 0.7143, 0.7188, 0.6429, 0.75, 0.7143, 0.75, 0.7857, 0.7188, 0.7857, 0.7188, 0.7143, 0.75, 0.7857, 0.75, 0.8571, 0.7188, 0.8571, 0.7188, 0.7857, 0.2812, 0.9286, 0.2812, 1.0, 0.2812, 1.0, 0.2812, 0.9286, 0.7812, 0.5, 0.7812, 0.5714, 0.75, 0.5714, 0.75, 0.5, 0.7812, 0.5714, 0.7812, 0.6429, 0.75, 0.6429, 0.75, 0.5714, 0.7812, 0.6429, 0.7812, 0.7143, 0.75, 0.7143, 0.75, 0.6429, 0.7812, 0.7143, 0.7812, 0.7857, 0.75, 0.7857, 0.75, 0.7143, 0.7812, 0.7857, 0.7812, 0.8571, 0.75, 0.8571, 0.75, 0.7857, 0.25, 0.01, 0.2032, 0.01461, 0.2032, 0.01461, 0.25, 0.01, 0.8125, 0.5, 0.8125, 0.5714, 0.7812, 0.5714, 0.7812, 0.5, 0.8125, 0.5714, 0.8125, 0.6429, 0.7812, 0.6429, 0.7812, 0.5714, 0.8125, 0.6429, 0.8125, 0.7143, 0.7812, 0.7143, 0.7812, 0.6429, 0.8125, 0.7143, 0.8125, 0.7857, 0.7812, 0.7857, 0.7812, 0.7143, 0.8125, 0.7857, 0.8125, 0.8571, 0.7812, 0.8571, 0.7812, 0.7857, 0.8125, 0.8571, 0.8125, 0.9286, 0.7812, 0.9286, 0.7812, 0.8571, 0.8438, 0.5, 0.8438, 0.5714, 0.8125, 0.5714, 0.8125, 0.5, 0.8438, 0.5714, 0.8437, 0.6429, 0.8125, 0.6429, 0.8125, 0.5714, 0.8437, 0.6429, 0.8438, 0.7143, 0.8125, 0.7143, 0.8125, 0.6429, 0.8438, 0.7143, 0.8438, 0.7857, 0.8125, 0.7857, 0.8125, 0.7143, 0.8438, 0.7857, 0.8438, 0.8571, 0.8125, 0.8571, 0.8125, 0.7857, 0.8438, 0.8571, 0.8438, 0.9286, 0.8125, 0.9286, 0.8125, 0.8571, 0.875, 0.5, 0.875, 0.5714, 0.8438, 0.5714, 0.8438, 0.5, 0.875, 0.5714, 0.875, 0.6429, 0.8437, 0.6429, 0.8438, 0.5714, 0.875, 0.6429, 0.875, 0.7143, 0.8438, 0.7143, 0.8437, 0.6429, 0.875, 0.7143, 0.875, 0.7857, 0.8438, 0.7857, 0.8438, 0.7143, 0.875, 0.7857, 0.875, 0.8571, 0.8438, 0.8571, 0.8438, 0.7857, 0.9688, 1.0, 0.9688, 0.9286, 0.9688, 0.9286, 0.9688, 1.0, 0.9062, 0.5, 0.9062, 0.5714, 0.875, 0.5714, 0.875, 0.5, 0.9062, 0.5714, 0.9062, 0.6429, 0.875, 0.6429, 0.875, 0.5714, 0.9062, 0.6429, 0.9062, 0.7143, 0.875, 0.7143, 0.875, 0.6429, 0.9062, 0.7143, 0.9062, 0.7857, 0.875, 0.7857, 0.875, 0.7143, 0.9062, 0.7857, 0.9062, 0.8571, 0.875, 0.8571, 0.875, 0.7857, 0.375, 0.8571, 0.4062, 0.8571, 0.4062, 0.8571, 0.375, 0.8571, 0.9375, 0.5, 0.9375, 0.5714, 0.9062, 0.5714, 0.9062, 0.5, 0.9375, 0.5714, 0.9375, 0.6429, 0.9062, 0.6429, 0.9062, 0.5714, 0.9375, 0.6429, 0.9375, 0.7143, 0.9062, 0.7143, 0.9062, 0.6429, 0.9375, 0.7143, 0.9375, 0.7857, 0.9062, 0.7857, 0.9062, 0.7143, 0.9375, 0.7857, 0.9375, 0.8571, 0.9062, 0.8571, 0.9062, 0.7857, 0.9375, 0.8571, 0.9375, 0.9286, 0.9062, 0.9286, 0.9062, 0.8571, 0.9688, 0.5, 0.9688, 0.5714, 0.9375, 0.5714, 0.9375, 0.5, 0.9688, 0.5714, 0.9688, 0.6429, 0.9375, 0.6429, 0.9375, 0.5714, 0.9688, 0.6429, 0.9688, 0.7143, 0.9375, 0.7143, 0.9375, 0.6429, 0.9688, 0.7143, 0.9688, 0.7857, 0.9375, 0.7857, 0.9375, 0.7143, 0.9688, 0.7857, 0.9688, 0.8571, 0.9375, 0.8571, 0.9375, 0.7857, 0.9688, 0.8571, 0.9688, 0.9286, 0.9375, 0.9286, 0.9375, 0.8571, 1.0, 0.5, 1.0, 0.5714, 0.9688, 0.5714, 0.9688, 0.5, 1.0, 0.5714, 1.0, 0.6429, 0.9688, 0.6429, 0.9688, 0.5714, 1.0, 0.6429, 1.0, 0.7143, 0.9688, 0.7143, 0.9688, 0.6429, 1.0, 0.7143, 1.0, 0.7857, 0.9688, 0.7857, 0.9688, 0.7143, 1.0, 0.7857, 1.0, 0.8571, 0.9688, 0.8571, 0.9688, 0.7857, 0.1562, 0.8571, 0.1562, 0.9286, 0.1562, 0.9286, 0.1562, 0.8571, 1.0, 0.9286, 1.0, 1.0, 0.9688, 1.0, 0.9688, 0.9286, 0.9062, 0.9286, 0.9062, 1.0, 0.875, 1.0, 0.875, 0.9286, 0.875, 0.9286, 0.875, 1.0, 0.8438, 1.0, 0.8438, 0.9286, 0.7812, 0.9286, 0.7812, 1.0, 0.75, 1.0, 0.75, 0.9286, 0.75, 0.9286, 0.75, 1.0, 0.7188, 1.0, 0.7188, 0.9286, 0.6562, 0.9286, 0.6562, 1.0, 0.625, 1.0, 0.625, 0.9286, 0.625, 0.9286, 0.625, 1.0, 0.5938, 1.0, 0.5938, 0.9286, 0.5312, 0.9286, 0.5312, 1.0, 0.5, 1.0, 0.5, 0.9286, 0.5, 0.9286, 0.5, 1.0, 0.4688, 1.0, 0.4688, 0.9286, 0.4062, 0.9286, 0.4062, 1.0, 0.375, 1.0, 0.375, 0.9286, 0.375, 0.9286, 0.375, 1.0, 0.3438, 1.0, 0.3438, 0.9286, 0.2812, 0.9286, 0.2812, 1.0, 0.25, 1.0, 0.25, 0.9286, 0.25, 0.9286, 0.25, 1.0, 0.2188, 1.0, 0.2188, 0.9286, 0.1562, 0.9286, 0.1562, 1.0, 0.125, 1.0, 0.125, 0.9286, 0.125, 0.9286, 0.125, 1.0, 0.09375, 1.0, 0.09375, 0.9286, 0.03125, 0.9286, 0.03125, 1.0, 0.0, 1.0, 0.0, 0.9286, 0.03125, 0.8571, 0.03125, 0.9286, 0.0, 0.9286, 0.0, 0.8571, 0.125, 0.8571, 0.125, 0.9286, 0.09375, 0.9286, 0.09375, 0.8571, 0.1562, 0.8571, 0.1562, 0.9286, 0.125, 0.9286, 0.125, 0.8571, 0.25, 0.8571, 0.25, 0.9286, 0.2188, 0.9286, 0.2188, 0.8571, 0.2812, 0.8571, 0.2812, 0.9286, 0.25, 0.9286, 0.25, 0.8571, 0.375, 0.8571, 0.375, 0.9286, 0.3438, 0.9286, 0.3437, 0.8571, 0.4062, 0.8571, 0.4062, 0.9286, 0.375, 0.9286, 0.375, 0.8571, 0.5, 0.8571, 0.5, 0.9286, 0.4688, 0.9286, 0.4688, 0.8571, 0.5312, 0.8571, 0.5312, 0.9286, 0.5, 0.9286, 0.5, 0.8571, 0.625, 0.8571, 0.625, 0.9286, 0.5938, 0.9286, 0.5938, 0.8571, 0.6562, 0.8571, 0.6562, 0.9286, 0.625, 0.9286, 0.625, 0.8571, 0.75, 0.8571, 0.75, 0.9286, 0.7188, 0.9286, 0.7188, 0.8571, 0.7812, 0.8571, 0.7812, 0.9286, 0.75, 0.9286, 0.75, 0.8571, 0.875, 0.8571, 0.875, 0.9286, 0.8438, 0.9286, 0.8438, 0.8571, 0.9062, 0.8571, 0.9062, 0.9286, 0.875, 0.9286, 0.875, 0.8571, 1.0, 0.8571, 1.0, 0.9286, 0.9688, 0.9286, 0.9688, 0.8571, 0.7188, 0.8571, 0.75, 0.8571, 0.75, 0.8571, 0.7188, 0.8571, 0.3833, 0.4496, 0.4197, 0.4197, 0.4197, 0.4197, 0.3833, 0.4496, 0.2188, 0.9286, 0.2188, 0.8571, 0.2188, 0.8571, 0.2188, 0.9286, 0.4197, 0.08029, 0.3833, 0.05045, 0.3833, 0.05045, 0.4197, 0.08029, 0.3438, 1.0, 0.3438, 0.9286, 0.3438, 0.9286, 0.3438, 1.0, 0.5938, 0.8571, 0.625, 0.8571, 0.625, 0.8571, 0.5938, 0.8571, 0.3438, 0.9286, 0.3437, 0.8571, 0.3437, 0.8571, 0.3438, 0.9286, 0.4197, 0.4197, 0.4496, 0.3833, 0.4496, 0.3833, 0.4197, 0.4197, 0.875, 0.8571, 0.9062, 0.8571, 0.9062, 0.8571, 0.875, 0.8571, 0.4688, 1.0, 0.4688, 0.9286, 0.4688, 0.9286, 0.4688, 1.0, 0.4688, 0.8571, 0.5, 0.8571, 0.5, 0.8571, 0.4688, 0.8571, 0.4688, 0.9286, 0.4688, 0.8571, 0.4688, 0.8571, 0.4688, 0.9286, 0.2032, 0.4854, 0.25, 0.49, 0.25, 0.49, 0.2032, 0.4854, 0.75, 0.8571, 0.7812, 0.8571, 0.7812, 0.8571, 0.75, 0.8571, 0.5938, 1.0, 0.5938, 0.9286, 0.5938, 0.9286, 0.5938, 1.0, 0.3437, 0.8571, 0.375, 0.8571, 0.375, 0.8571, 0.3437, 0.8571, 0.5938, 0.9286, 0.5938, 0.8571, 0.5938, 0.8571, 0.5938, 0.9286, 0.01461, 0.2032, 0.01, 0.25, 0.01, 0.25, 0.01461, 0.2032, 0.625, 0.8571, 0.6562, 0.8571, 0.6562, 0.8571, 0.625, 0.8571, 0.7188, 1.0, 0.7188, 0.9286, 0.7188, 0.9286, 0.7188, 1.0, 0.2188, 0.8571, 0.25, 0.8571, 0.25, 0.8571, 0.2188, 0.8571, 0.7188, 0.9286, 0.7188, 0.8571, 0.7188, 0.8571, 0.7188, 0.9286, 0.03125, 0.9286, 0.03125, 1.0, 0.03125, 1.0, 0.03125, 0.9286, 0.2968, 0.01461, 0.25, 0.01, 0.25, 0.01, 0.2968, 0.01461, 0.03125, 0.8571, 0.03125, 0.9286, 0.03125, 0.9286, 0.03125, 0.8571, 0.5, 0.8571, 0.5312, 0.8571, 0.5312, 0.8571, 0.5, 0.8571, 0.8438, 1.0, 0.8438, 0.9286, 0.8438, 0.9286, 0.8438, 1.0, 0.01, 0.25, 0.01461, 0.2968, 0.01461, 0.2968, 0.01, 0.25, 0.09375, 0.8571, 0.125, 0.8571, 0.125, 0.8571, 0.09375, 0.8571, 0.1562, 0.9286, 0.1562, 1.0, 0.1562, 1.0, 0.1562, 0.9286, 0.8438, 0.9286, 0.8438, 0.8571, 0.8438, 0.8571, 0.8438, 0.9286, 0.4854, 0.2968, 0.49, 0.25, 0.49, 0.25, 0.4854, 0.2968])
me_cylinder_004.use_remesh_fix_poles = True
me_cylinder_004.use_remesh_preserve_attributes = False
me_cylinder_004.update()

# ---- objects
ob_cube = bpy.data.objects.new('Cube', me_cube)
ob_cylinder_002 = bpy.data.objects.new('Cylinder.002', me_cylinder_004)

# ---- transforms, parenting, visibility, modifiers, constraints
ob_cube.location = (0.01074, -2.275, 2.674)
ob_cube.lock_rotations_4d = False
ob_cube.empty_display_type = 'ARROWS'
ob_cube.lineart.crease_threshold = 0.0
ob_cylinder_002.location = (0.02389, -3.059, 3.944)
ob_cylinder_002.rotation_euler = (-1.571, -0.0, 0.0)
ob_cylinder_002.scale = (1.213, 1.213, 1.213)

# ---- collection membership
col_collection.objects.link(ob_cube)
col_collection.objects.link(ob_cylinder_002)

# ---- scene / render settings (as saved in the file)
scene.frame_start = 1; scene.frame_end = 250; scene.frame_set(2)
scene.render.engine = 'BLENDER_EEVEE_NEXT'
scene.cycles.use_denoising = False
scene.cycles.samples = 128
scene.cycles.sampling_pattern = 'TABULATED_SOBOL'
scene.cycles.use_adaptive_sampling = False
scene.cycles.use_light_tree = False
scene.view_settings.view_transform = 'Filmic'
bpy.context.view_layer.update()

# ---- added for rendering (the .blend has no active camera and no usable light): camera, sun
cam_auto = bpy.data.cameras.new('AutoCamera')
cam_auto.lens = 50.0
cam_auto.sensor_width = 36.0
cam_auto.clip_end = 1000.0
ob_auto_camera = bpy.data.objects.new('AutoCamera', cam_auto)
scene.collection.objects.link(ob_auto_camera)
ob_auto_camera.location = (14.3798, -22.7414, 13.634)
ob_auto_camera.rotation_euler = (1.09748, -7.21219e-08, 0.694738)
scene.camera = ob_auto_camera
light_auto_sun = bpy.data.lights.new('AutoSun', 'SUN')
light_auto_sun.energy = 3.0
light_auto_sun.angle = 0.0523599
ob_auto_sun = bpy.data.objects.new('AutoSun', light_auto_sun)
scene.collection.objects.link(ob_auto_sun)
ob_auto_sun.rotation_euler = (0.872665, 0.174533, 0.523599)
bpy.context.view_layer.update()
